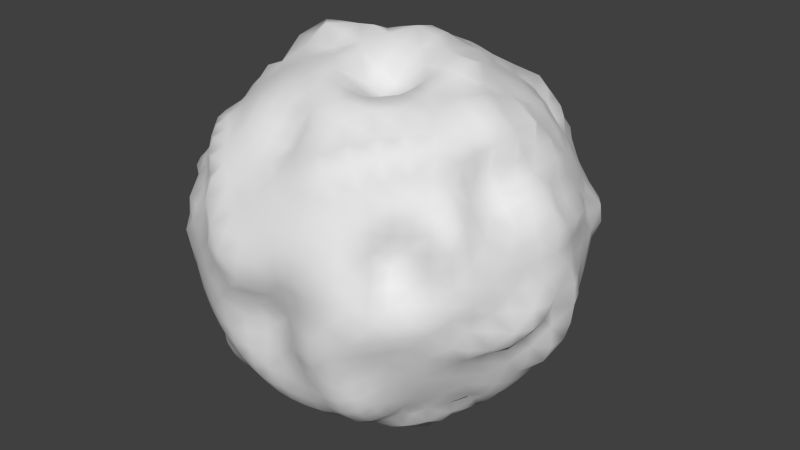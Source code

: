 # Source: Healer.blend  (saved by Blender 2.75.0; exported with 4.5.12 LTS)
import bpy
from mathutils import Matrix  # noqa: F401  (used for matrix-valued properties, if any)

bpy.ops.wm.read_factory_settings(use_empty=True)
scene = bpy.context.scene
scene.name = 'Scene'

# ---- collections
col_collection_1 = bpy.data.collections.new('Collection 1'); scene.collection.children.link(col_collection_1)

# ---- world
world_world = bpy.data.worlds.new('World'); scene.world = world_world
world_world.color = (0.05088, 0.05088, 0.05088)
world_world.use_sun_shadow = False
world_world.sun_shadow_jitter_overblur = 0.0
world_world.cycles.sampling_method = 'MANUAL'
world_world.cycles.sample_map_resolution = 256

# ---- meshes
me_cube_001 = bpy.data.meshes.new('Cube.001')
me_cube_001.from_pydata([(-0.7562, -0.07538, 0.09014), (-0.6969, -0.2245, 0.07387), (-0.7504, -0.2398, 0.2428), (-0.7807, -0.08107, 0.2502), (-0.7485, -0.08008, 0.4093), (-0.7233, -0.2361, 0.3975), (-0.6412, -0.2284, 0.5316), (-0.6909, -0.07968, 0.5698), (-0.7041, -0.3996, 0.07616), (-0.6626, -0.5483, 0.0778), (-0.6412, -0.5316, 0.2284), (-0.7516, -0.4053, 0.2385), (-0.6747, -0.3795, 0.3795), (-0.6136, -0.5125, 0.3699), (-0.5542, -0.4771, 0.4781), (-0.6024, -0.3642, 0.5035), (-0.7948, 0.08281, 0.08335), (-0.8021, 0.08335, 0.2523), (-0.7782, 0.2457, 0.2457), (-0.8038, 0.2525, 0.08335), (-0.7485, 0.4093, 0.08008), (-0.7233, 0.3975, 0.2361), (-0.6412, 0.5316, 0.2284), (-0.6598, 0.5455, 0.07801), (-0.7504, 0.0803, 0.4102), (-0.7036, 0.0852, 0.5854), (-0.6424, 0.2289, 0.5323), (-0.7437, 0.2431, 0.409), (-0.6927, 0.387, 0.3914), (-0.611, 0.3684, 0.51), (-0.5711, 0.4929, 0.4984), (-0.6178, 0.5173, 0.3821), (-0.7451, 0.08727, -0.07689), (-0.7425, 0.2493, -0.07597), (-0.7305, 0.2438, -0.2404), (-0.7318, 0.08939, -0.2472), (-0.7641, 0.08556, -0.4189), (-0.7732, 0.2573, -0.4228), (-0.674, 0.2419, -0.5451), (-0.7257, 0.0918, -0.5893), (-0.744, 0.4089, -0.07957), (-0.6574, 0.543, -0.07754), (-0.649, 0.5403, -0.2339), (-0.7227, 0.398, -0.2364), (-0.7377, 0.4169, -0.4145), (-0.6519, 0.5461, -0.3933), (-0.5583, 0.4802, -0.4788), (-0.6257, 0.3773, -0.516), (-0.8238, -0.09825, -0.02846), (-0.7607, -0.07453, -0.2464), (-0.7587, -0.2391, -0.2473), (-0.6802, -0.222, -0.08179), (-0.721, -0.4032, -0.08153), (-0.7264, -0.3987, -0.2379), (-0.6412, -0.5316, -0.2284), (-0.6626, -0.5483, -0.0778), (-0.7485, -0.07994, -0.4095), (-0.6985, -0.07647, -0.5767), (-0.6443, -0.229, -0.5347), (-0.7358, -0.2405, -0.4027), (-0.7087, -0.3939, -0.3956), (-0.6383, -0.3843, -0.5255), (-0.5887, -0.5021, -0.505), (-0.6067, -0.5058, -0.3668), (-0.08409, 0.7715, 0.08389), (-0.2557, 0.8002, 0.08772), (-0.2762, 0.8751, 0.2763), (-0.1036, 0.8797, 0.2795), (-0.1042, 0.8597, 0.4498), (-0.2445, 0.7669, 0.4022), (-0.189, 0.5583, 0.4629), (-0.07817, 0.6672, 0.5491), (-0.4117, 0.7551, 0.082), (-0.5627, 0.6848, 0.08326), (-0.5529, 0.6752, 0.2452), (-0.4127, 0.7622, 0.2485), (-0.3687, 0.6556, 0.3622), (-0.5343, 0.6527, 0.4079), (-0.4831, 0.5595, 0.4868), (-0.3249, 0.5218, 0.4388), (0.0814, 0.7951, 0.08553), (0.0759, 0.8707, 0.2799), (0.2518, 0.8071, 0.2607), (0.2531, 0.8066, 0.08516), (0.4127, 0.7563, 0.08093), (0.4018, 0.7318, 0.2414), (0.5325, 0.6425, 0.2294), (0.5483, 0.6626, 0.0778), (0.07928, 0.8663, 0.4596), (0.0794, 0.688, 0.5596), (0.2465, 0.6922, 0.5604), (0.2625, 0.8193, 0.4483), (0.4045, 0.7246, 0.4116), (0.3923, 0.6426, 0.5362), (0.4945, 0.5654, 0.4919), (0.5112, 0.618, 0.3743), (0.08409, 0.8119, -0.08599), (0.2573, 0.8329, -0.07968), (0.2527, 0.8103, -0.2549), (0.08204, 0.8453, -0.2606), (0.07536, 0.6991, -0.3804), (0.227, 0.6974, -0.3793), (0.2219, 0.6321, -0.5246), (0.07095, 0.6284, -0.5284), (0.4093, 0.7485, -0.08008), (0.5483, 0.6626, -0.0778), (0.5242, 0.6339, -0.2234), (0.3975, 0.7233, -0.236), (0.378, 0.673, -0.3783), (0.4724, 0.572, -0.3432), (0.4585, 0.5342, -0.463), (0.3435, 0.5719, -0.4786), (-0.0841, 0.8069, -0.08259), (-0.07707, 0.7458, -0.2289), (-0.2436, 0.7609, -0.2357), (-0.2533, 0.808, -0.0846), (-0.4083, 0.7535, -0.07662), (-0.4075, 0.7435, -0.2416), (-0.537, 0.6562, -0.2368), (-0.4976, 0.5966, -0.07179), (-0.07622, 0.6878, -0.3795), (-0.07756, 0.6599, -0.547), (-0.2283, 0.6405, -0.5313), (-0.2295, 0.6841, -0.3796), (-0.3812, 0.6763, -0.3795), (-0.3706, 0.6151, -0.5141), (-0.4741, 0.55, -0.474), (-0.5242, 0.6318, -0.3769), (0.8582, 0.08665, 0.08984), (0.8059, 0.2527, 0.08312), (0.809, 0.2539, 0.254), (0.841, 0.08413, 0.2595), (0.7485, 0.08008, 0.4093), (0.7241, 0.2363, 0.398), (0.6439, 0.2298, 0.5335), (0.6704, 0.07979, 0.5529), (0.7582, 0.4152, 0.08127), (0.7059, 0.5791, 0.08476), (0.6573, 0.5444, 0.2325), (0.7233, 0.3975, 0.2361), (0.6768, 0.3815, 0.3817), (0.6032, 0.5051, 0.3659), (0.5401, 0.4649, 0.4662), (0.6099, 0.3712, 0.5116), (0.8504, -0.08687, 0.08649), (0.8059, -0.08312, 0.2527), (0.778, -0.2457, 0.2456), (0.8028, -0.2501, 0.08493), (0.7393, -0.4017, 0.08548), (0.723, -0.3973, 0.2362), (0.6, -0.5036, 0.2088), (0.6154, -0.5016, 0.07601), (0.738, -0.07988, 0.4043), (0.675, -0.08275, 0.5508), (0.5938, -0.2154, 0.5016), (0.6722, -0.2222, 0.3652), (0.6917, -0.3939, 0.3875), (0.5989, -0.3633, 0.5012), (0.5499, -0.4739, 0.474), (0.6061, -0.5065, 0.3629), (0.8611, -0.08783, -0.08424), (0.8321, -0.2524, -0.08285), (0.7369, -0.2111, -0.2211), (0.7976, -0.07471, -0.2473), (0.7358, -0.06843, -0.4015), (0.6733, -0.1949, -0.3682), (0.5992, -0.194, -0.5068), (0.652, -0.06908, -0.5421), (0.7117, -0.3782, -0.05782), (0.6158, -0.5095, -0.05129), (0.5787, -0.4801, -0.1917), (0.6859, -0.362, -0.2104), (0.6108, -0.3269, -0.342), (0.5374, -0.45, -0.3261), (0.487, -0.4222, -0.437), (0.5427, -0.3151, -0.4684), (0.8903, 0.09257, -0.08628), (0.857, 0.08535, -0.2647), (0.7782, 0.2457, -0.2457), (0.8059, 0.2527, -0.08312), (0.7485, 0.4093, -0.08008), (0.7199, 0.3947, -0.2341), (0.621, 0.5137, -0.2162), (0.6626, 0.5483, -0.0778), (0.7478, 0.08079, -0.4089), (0.6607, 0.07797, -0.5464), (0.6401, 0.2282, -0.5303), (0.7233, 0.2361, -0.3975), (0.6632, 0.3697, -0.3728), (0.6012, 0.3633, -0.5028), (0.5292, 0.4543, -0.4604), (0.5566, 0.4608, -0.3349), (0.07924, -0.7762, 0.08493), (0.2488, -0.7853, 0.08204), (0.2457, -0.778, 0.2457), (0.0824, -0.7978, 0.2516), (0.08004, -0.7474, 0.4088), (0.2361, -0.7233, 0.3975), (0.2433, -0.6808, 0.5662), (0.07876, -0.6643, 0.549), (0.4075, -0.747, 0.08091), (0.4936, -0.6069, 0.06907), (0.4412, -0.5425, 0.1893), (0.3919, -0.7167, 0.2329), (0.376, -0.6705, 0.3773), (0.4633, -0.556, 0.3422), (0.4727, -0.5484, 0.4732), (0.3648, -0.6033, 0.5046), (-0.08339, -0.8502, 0.08247), (-0.08339, -0.8169, 0.2534), (-0.2585, -0.8113, 0.2557), (-0.2529, -0.8068, 0.08317), (-0.4093, -0.7485, 0.08008), (-0.3994, -0.7278, 0.2372), (-0.5507, -0.6679, 0.2376), (-0.5697, -0.6878, 0.08335), (-0.07956, -0.7428, 0.4043), (-0.07266, -0.6333, 0.5187), (-0.2257, -0.6274, 0.5177), (-0.2367, -0.7241, 0.3981), (-0.3868, -0.6874, 0.3885), (-0.3656, -0.6041, 0.5049), (-0.4953, -0.5705, 0.4962), (-0.5034, -0.6023, 0.3642), (-0.08527, -0.7376, -0.07303), (-0.2522, -0.7954, -0.08163), (-0.2454, -0.7657, -0.2435), (-0.08352, -0.7056, -0.2311), (-0.08115, -0.7122, -0.399), (-0.2361, -0.7223, -0.3973), (-0.2284, -0.6412, -0.5316), (-0.07782, -0.6619, -0.548), (-0.4093, -0.7485, -0.08008), (-0.5506, -0.6651, -0.07801), (-0.5316, -0.6412, -0.2284), (-0.3975, -0.7233, -0.2361), (-0.3795, -0.6747, -0.3795), (-0.5034, -0.6023, -0.3642), (-0.5008, -0.5766, -0.5027), (-0.3749, -0.615, -0.5165), (0.07989, -0.7327, -0.07819), (0.08116, -0.7303, -0.2334), (0.2404, -0.7682, -0.2411), (0.2497, -0.7919, -0.08257), (0.398, -0.7392, -0.07346), (0.3702, -0.7016, -0.22), (0.4758, -0.5953, -0.1957), (0.5136, -0.6336, -0.05902), (0.07836, -0.7081, -0.3973), (0.0775, -0.6602, -0.5465), (0.2216, -0.6364, -0.5256), (0.2317, -0.7172, -0.3936), (0.367, -0.6751, -0.3721), (0.3609, -0.6114, -0.5005), (0.4256, -0.5133, -0.4464), (0.4449, -0.5551, -0.3298), (-0.08258, -0.0792, -0.7995), (-0.08216, -0.2424, -0.7746), (-0.2354, -0.2383, -0.7469), (-0.2416, -0.07671, -0.7606), (-0.4058, -0.07834, -0.7241), (-0.4084, -0.2397, -0.7389), (-0.5681, -0.2383, -0.6947), (-0.5788, -0.0793, -0.6902), (-0.07849, -0.3846, -0.6979), (-0.07745, -0.5394, -0.6461), (-0.2285, -0.5316, -0.6412), (-0.2358, -0.3972, -0.722), (-0.3841, -0.3821, -0.6847), (-0.384, -0.5256, -0.6257), (-0.5168, -0.5148, -0.5941), (-0.5137, -0.3717, -0.6133), (-0.08411, 0.08433, -0.8174), (-0.2428, 0.0822, -0.7661), (-0.2418, 0.2427, -0.7618), (-0.08297, 0.2523, -0.8041), (-0.08008, 0.4093, -0.7485), (-0.2296, 0.3857, -0.7019), (-0.2244, 0.5254, -0.6333), (-0.07824, 0.5507, -0.6653), (-0.4007, 0.07953, -0.7191), (-0.5641, 0.08078, -0.6731), (-0.5488, 0.2387, -0.6667), (-0.3937, 0.2352, -0.7109), (-0.3791, 0.3788, -0.6737), (-0.5051, 0.3659, -0.605), (-0.4737, 0.4736, -0.5494), (-0.3665, 0.5086, -0.6054), (0.08534, 0.08555, -0.8327), (0.08312, 0.2527, -0.8059), (0.2542, 0.2553, -0.8037), (0.2529, 0.08339, -0.8069), (0.4063, 0.07976, -0.7449), (0.3977, 0.2362, -0.7239), (0.5173, 0.2254, -0.6241), (0.5159, 0.07269, -0.6238), (0.08142, 0.4147, -0.7576), (0.07626, 0.5964, -0.7246), (0.2322, 0.5396, -0.652), (0.2535, 0.4263, -0.7856), (0.3771, 0.377, -0.6724), (0.3381, 0.4719, -0.5736), (0.4712, 0.471, -0.5473), (0.5034, 0.3642, -0.6023), (0.08514, -0.08021, -0.8066), (0.2504, -0.08054, -0.8144), (0.2416, -0.2455, -0.8013), (0.07795, -0.241, -0.7605), (0.08217, -0.3741, -0.6778), (0.2374, -0.3909, -0.7079), (0.2205, -0.5201, -0.6239), (0.07852, -0.5287, -0.6263), (0.4133, -0.0825, -0.7581), (0.5419, -0.07471, -0.6573), (0.5099, -0.211, -0.6282), (0.3929, -0.2347, -0.7309), (0.3784, -0.3801, -0.6723), (0.4578, -0.3271, -0.5748), (0.4234, -0.4352, -0.5197), (0.3461, -0.4972, -0.5841), (0.07174, -0.06601, 0.7163), (0.07233, -0.2341, 0.7084), (0.2437, -0.2418, 0.7591), (0.2497, -0.07921, 0.7806), (0.4094, -0.08007, 0.7487), (0.4019, -0.2381, 0.7341), (0.5671, -0.2359, 0.6699), (0.6029, -0.0854, 0.7192), (0.0804, -0.4129, 0.7542), (0.07827, -0.5457, 0.6598), (0.2301, -0.534, 0.644), (0.2399, -0.404, 0.742), (0.3831, -0.3822, 0.6815), (0.3943, -0.5343, 0.6451), (0.4805, -0.4788, 0.5575), (0.5396, -0.3817, 0.6395), (0.08521, 0.08589, 0.8326), (0.2607, 0.0794, 0.8417), (0.2553, 0.2595, 0.8141), (0.08672, 0.266, 0.8526), (0.08241, 0.4267, 0.7757), (0.2361, 0.3975, 0.7233), (0.2374, 0.551, 0.6707), (0.07793, 0.5488, 0.6632), (0.4122, 0.08075, 0.7543), (0.5814, 0.08603, 0.7019), (0.5457, 0.2366, 0.6587), (0.3975, 0.2361, 0.7233), (0.3819, 0.3817, 0.6772), (0.5144, 0.374, 0.6148), (0.4644, 0.466, 0.5426), (0.3704, 0.5114, 0.6092), (-0.08634, 0.08608, 0.8576), (-0.08324, 0.2527, 0.8066), (-0.2457, 0.2457, 0.7782), (-0.2609, 0.08564, 0.8689), (-0.4532, 0.09496, 0.8483), (-0.3968, 0.235, 0.722), (-0.5315, 0.2283, 0.641), (-0.5889, 0.09011, 0.7132), (-0.08008, 0.4094, 0.7486), (-0.0768, 0.5459, 0.6604), (-0.2095, 0.4895, 0.6032), (-0.2343, 0.3945, 0.72), (-0.3658, 0.3583, 0.6511), (-0.3371, 0.4519, 0.5529), (-0.4653, 0.4604, 0.5351), (-0.4947, 0.3507, 0.5873), (-0.08634, -0.08414, 0.8266), (-0.2527, -0.08312, 0.8059), (-0.2457, -0.2457, 0.7782), (-0.08382, -0.2511, 0.799), (-0.07996, -0.4089, 0.7481), (-0.236, -0.3974, 0.7231), (-0.2242, -0.5159, 0.6232), (-0.06943, -0.5044, 0.616), (-0.4186, -0.08549, 0.7735), (-0.5619, -0.08113, 0.6795), (-0.5419, -0.2338, 0.6521), (-0.3975, -0.2361, 0.7233), (-0.3795, -0.3795, 0.6747), (-0.5034, -0.3642, 0.6023), (-0.4858, -0.483, 0.5615), (-0.3642, -0.5034, 0.6023), (-0.822, -0.1566, 0.08883), (-0.7147, -0.2314, 0.1549), (-0.7731, -0.1619, 0.2475), (-0.7286, -0.07346, 0.1642), (-0.7389, -0.1591, 0.4046), (-0.6856, -0.2316, 0.4672), (-0.6543, -0.1544, 0.5417), (-0.7202, -0.07889, 0.4879), (-0.707, -0.481, 0.07857), (-0.6543, -0.5417, 0.1544), (-0.694, -0.4708, 0.2337), (-0.7159, -0.3996, 0.1568), (-0.6419, -0.4444, 0.3708), (-0.5775, -0.4879, 0.423), (-0.5808, -0.4255, 0.4911), (-0.6416, -0.3707, 0.4442), (-0.794, 0.08711, 0.1689), (-0.7954, 0.1653, 0.2498), (-0.7955, 0.2498, 0.1653), (-0.8387, 0.1659, 0.07964), (-0.7389, 0.4046, 0.1591), (-0.6856, 0.4672, 0.2316), (-0.6542, 0.5416, 0.1544), (-0.709, 0.4814, 0.07875), (-0.7394, 0.08304, 0.4993), (-0.6566, 0.1549, 0.5438), (-0.7037, 0.2382, 0.4777), (-0.7434, 0.1606, 0.4069), (-0.6646, 0.3811, 0.4604), (-0.5889, 0.4316, 0.4998), (-0.604, 0.5124, 0.4542), (-0.649, 0.4495, 0.3781), (-0.7331, 0.1691, -0.07492), (-0.7225, 0.2466, -0.1572), (-0.727, 0.1661, -0.243), (-0.7265, 0.08906, -0.1608), (-0.7705, 0.17, -0.4205), (-0.742, 0.2557, -0.4932), (-0.6994, 0.1678, -0.5651), (-0.752, 0.09016, -0.5065), (-0.709, 0.4814, -0.07875), (-0.6532, 0.5405, -0.1541), (-0.6901, 0.471, -0.2343), (-0.734, 0.4042, -0.1586), (-0.7, 0.4851, -0.4041), (-0.6144, 0.5172, -0.4445), (-0.5924, 0.4326, -0.4963), (-0.7047, 0.4064, -0.4788), (-0.7437, -0.07066, -0.1601), (-0.7575, -0.1535, -0.2478), (-0.6959, -0.2278, -0.1686), (-0.8186, -0.168, -0.02568), (-0.7284, -0.4023, -0.1595), (-0.6858, -0.4672, -0.2317), (-0.6543, -0.5417, -0.1544), (-0.7082, -0.4813, -0.0788), (-0.7278, -0.07778, -0.4935), (-0.6746, -0.1549, -0.5608), (-0.6906, -0.2335, -0.4695), (-0.7455, -0.1601, -0.4087), (-0.6783, -0.389, -0.4644), (-0.6195, -0.4497, -0.5173), (-0.6004, -0.502, -0.4387), (-0.6622, -0.454, -0.3815), (-0.168, 0.783, 0.08498), (-0.2699, 0.851, 0.1854), (-0.1914, 0.882, 0.2781), (-0.09352, 0.824, 0.1792), (-0.183, 0.8301, 0.4344), (-0.2055, 0.6364, 0.4244), (-0.142, 0.6286, 0.5186), (-0.08976, 0.7628, 0.5012), (-0.4829, 0.7128, 0.07975), (-0.5668, 0.682, 0.1636), (-0.4931, 0.7298, 0.2522), (-0.4133, 0.7628, 0.1662), (-0.4627, 0.6724, 0.3958), (-0.5118, 0.612, 0.4592), (-0.404, 0.539, 0.4578), (-0.3404, 0.581, 0.3975), (0.08003, 0.7808, 0.1703), (0.1669, 0.8369, 0.2694), (0.25, 0.8015, 0.1703), (0.1666, 0.8059, 0.08614), (0.4047, 0.7391, 0.1593), (0.4694, 0.6894, 0.2342), (0.5418, 0.6544, 0.1544), (0.4815, 0.7091, 0.07875), (0.08071, 0.7973, 0.5198), (0.1628, 0.6943, 0.5618), (0.2584, 0.772, 0.5141), (0.174, 0.8483, 0.4567), (0.3962, 0.6891, 0.4764), (0.4512, 0.607, 0.5147), (0.4879, 0.586, 0.4262), (0.4652, 0.6792, 0.3959), (0.17, 0.824, -0.08396), (0.2552, 0.8189, -0.1692), (0.166, 0.7993, -0.2507), (0.08522, 0.8346, -0.1703), (0.1536, 0.7238, -0.3907), (0.2101, 0.6321, -0.4284), (0.1421, 0.6185, -0.5235), (0.07298, 0.6644, -0.4541), (0.4815, 0.7091, -0.07875), (0.5415, 0.6541, -0.1542), (0.4659, 0.6843, -0.2307), (0.4046, 0.7389, -0.1591), (0.4313, 0.6284, -0.3615), (0.4617, 0.5515, -0.4051), (0.4141, 0.5667, -0.4795), (0.3643, 0.6314, -0.4363), (-0.08282, 0.8048, -0.1634), (-0.1594, 0.7373, -0.2259), (-0.2516, 0.8042, -0.1659), (-0.1683, 0.8103, -0.08493), (-0.4199, 0.7812, -0.1602), (-0.4777, 0.7094, -0.2417), (-0.517, 0.6206, -0.1502), (-0.454, 0.6834, -0.0706), (-0.07583, 0.6727, -0.4633), (-0.154, 0.6522, -0.5408), (-0.2295, 0.6729, -0.4615), (-0.1514, 0.6833, -0.3795), (-0.3706, 0.6413, -0.4441), (-0.4231, 0.5777, -0.488), (-0.4928, 0.5836, -0.4259), (-0.4536, 0.6577, -0.3764), (0.8248, 0.1701, 0.08449), (0.7957, 0.2499, 0.1654), (0.8298, 0.1706, 0.2572), (0.8442, 0.08487, 0.174), (0.7389, 0.1591, 0.4046), (0.7061, 0.238, 0.4789), (0.6871, 0.1636, 0.5604), (0.7091, 0.07875, 0.4815), (0.7514, 0.5099, 0.0845), (0.6962, 0.5729, 0.1625), (0.6918, 0.472, 0.2331), (0.7433, 0.4072, 0.1597), (0.6446, 0.4472, 0.3739), (0.5707, 0.4821, 0.4182), (0.5724, 0.4178, 0.4843), (0.6476, 0.3763, 0.4506), (0.8239, -0.08445, 0.1699), (0.7952, -0.1653, 0.2497), (0.795, -0.2494, 0.1656), (0.8234, -0.1692, 0.08502), (0.7362, -0.4023, 0.1607), (0.6825, -0.4665, 0.2298), (0.6024, -0.4945, 0.1415), (0.6926, -0.4668, 0.08415), (0.6995, -0.08012, 0.4741), (0.6076, -0.1416, 0.5122), (0.628, -0.2159, 0.4307), (0.6872, -0.1451, 0.3718), (0.6463, -0.376, 0.4462), (0.5789, -0.4239, 0.4887), (0.5791, -0.4879, 0.4237), (0.6777, -0.475, 0.3869), (0.8693, -0.176, -0.08663), (0.8057, -0.2402, -0.1589), (0.7707, -0.1449, -0.2352), (0.8171, -0.07883, -0.1659), (0.7067, -0.1326, -0.3856), (0.6381, -0.1925, -0.4393), (0.6304, -0.1347, -0.5277), (0.6957, -0.06772, -0.4736), (0.6644, -0.4446, -0.05244), (0.5975, -0.4949, -0.1209), (0.635, -0.4234, -0.2001), (0.7215, -0.3825, -0.1429), (0.5767, -0.3908, -0.3326), (0.5129, -0.4347, -0.3851), (0.5152, -0.3718, -0.4513), (0.5788, -0.319, -0.4073), (0.8814, 0.08991, -0.1766), (0.7977, 0.1655, -0.2502), (0.7955, 0.2498, -0.1653), (0.8594, 0.1749, -0.08436), (0.7388, 0.4045, -0.159), (0.6727, 0.4561, -0.2241), (0.6521, 0.5399, -0.1531), (0.7091, 0.4815, -0.07875), (0.7083, 0.07941, -0.481), (0.6519, 0.1538, -0.5388), (0.6856, 0.2316, -0.4672), (0.7389, 0.1591, -0.4045), (0.6359, 0.3657, -0.4408), (0.5694, 0.4157, -0.4828), (0.5367, 0.4498, -0.3969), (0.6102, 0.4161, -0.3514), (0.1645, -0.783, 0.08305), (0.2482, -0.7864, 0.1647), (0.1644, -0.7885, 0.2491), (0.08213, -0.8035, 0.1689), (0.1592, -0.7392, 0.4048), (0.2345, -0.6964, 0.4758), (0.1622, -0.6847, 0.5658), (0.07938, -0.7129, 0.4842), (0.4642, -0.6917, 0.07736), (0.459, -0.5684, 0.1268), (0.418, -0.6303, 0.208), (0.403, -0.7372, 0.1586), (0.4227, -0.6164, 0.3582), (0.476, -0.5634, 0.416), (0.4228, -0.5772, 0.4877), (0.3702, -0.641, 0.4439), (-0.08533, -0.836, 0.1703), (-0.1694, -0.8134, 0.2538), (-0.2613, -0.8301, 0.1712), (-0.1704, -0.8356, 0.08434), (-0.4066, -0.7438, 0.1603), (-0.4745, -0.6998, 0.2354), (-0.5553, -0.6717, 0.1596), (-0.4815, -0.7091, 0.07875), (-0.077, -0.6963, 0.4697), (-0.1503, -0.6329, 0.5213), (-0.2315, -0.684, 0.4658), (-0.1585, -0.7339, 0.4008), (-0.389, -0.669, 0.4649), (-0.4438, -0.6004, 0.5101), (-0.4893, -0.5791, 0.4246), (-0.4442, -0.6416, 0.3707), (-0.1688, -0.7755, -0.0778), (-0.2492, -0.7771, -0.1625), (-0.1647, -0.7364, -0.2382), (-0.08431, -0.7097, -0.151), (-0.1594, -0.7276, -0.4014), (-0.2316, -0.6856, -0.4672), (-0.1544, -0.6543, -0.5417), (-0.07907, -0.7006, -0.4788), (-0.4815, -0.7091, -0.07875), (-0.5417, -0.6543, -0.1544), (-0.4672, -0.6856, -0.2316), (-0.4046, -0.7389, -0.1591), (-0.4442, -0.6416, -0.3707), (-0.4919, -0.5815, -0.4273), (-0.4435, -0.6001, -0.5118), (-0.372, -0.6432, -0.4458), (0.08179, -0.7307, -0.1544), (0.163, -0.7589, -0.2394), (0.2466, -0.7905, -0.1632), (0.1646, -0.7668, -0.08305), (0.3847, -0.7226, -0.1475), (0.4221, -0.6487, -0.2052), (0.4944, -0.6154, -0.1266), (0.4602, -0.6915, -0.06637), (0.07788, -0.6949, -0.4768), (0.1518, -0.6513, -0.5393), (0.2276, -0.683, -0.4644), (0.1558, -0.715, -0.3963), (0.3686, -0.6536, -0.4437), (0.4032, -0.5716, -0.4774), (0.4334, -0.5346, -0.3912), (0.4096, -0.6209, -0.3503), (-0.08228, -0.1616, -0.7882), (-0.1596, -0.2441, -0.7742), (-0.2391, -0.1568, -0.7551), (-0.1617, -0.07698, -0.7777), (-0.4053, -0.1581, -0.725), (-0.4966, -0.2424, -0.7361), (-0.571, -0.1592, -0.6851), (-0.4919, -0.07975, -0.7119), (-0.07769, -0.4613, -0.6697), (-0.1543, -0.5402, -0.6516), (-0.2316, -0.4671, -0.6855), (-0.1587, -0.3989, -0.7269), (-0.3773, -0.4514, -0.6496), (-0.4581, -0.5241, -0.6164), (-0.5212, -0.4523, -0.6096), (-0.452, -0.3756, -0.6556), (-0.1655, 0.08366, -0.7965), (-0.2439, 0.1617, -0.7703), (-0.1635, 0.2474, -0.7837), (-0.0828, 0.1674, -0.804), (-0.1554, 0.3976, -0.7262), (-0.2237, 0.4534, -0.6636), (-0.1542, 0.5414, -0.654), (-0.07881, 0.4818, -0.7095), (-0.4834, 0.07977, -0.708), (-0.5487, 0.1576, -0.659), (-0.472, 0.2349, -0.6922), (-0.3952, 0.1574, -0.7094), (-0.462, 0.3916, -0.671), (-0.4879, 0.423, -0.5774), (-0.4324, 0.504, -0.5938), (-0.3687, 0.4414, -0.6371), (0.08443, 0.1699, -0.8236), (0.1674, 0.2519, -0.8013), (0.2415, 0.1592, -0.7613), (0.17, 0.08457, -0.8244), (0.4032, 0.1589, -0.7373), (0.4614, 0.2304, -0.6787), (0.5113, 0.149, -0.6179), (0.4582, 0.07549, -0.6812), (0.07978, 0.5162, -0.7587), (0.1585, 0.585, -0.7134), (0.2403, 0.4904, -0.7312), (0.1721, 0.4322, -0.7932), (0.3562, 0.4281, -0.6261), (0.4089, 0.4716, -0.5622), (0.4874, 0.4225, -0.577), (0.4436, 0.37, -0.6409), (0.1693, -0.08335, -0.8533), (0.2458, -0.1666, -0.832), (0.1562, -0.2537, -0.8003), (0.08436, -0.161, -0.7834), (0.1599, -0.3766, -0.6834), (0.2239, -0.4514, -0.6594), (0.1533, -0.5261, -0.6272), (0.08043, -0.45, -0.6475), (0.4786, -0.07763, -0.7068), (0.5277, -0.1437, -0.6453), (0.4639, -0.2267, -0.6913), (0.4024, -0.1601, -0.7477), (0.4079, -0.343, -0.6141), (0.4343, -0.3804, -0.5445), (0.3898, -0.4691, -0.5542), (0.3474, -0.4313, -0.6176), (0.06889, -0.1456, 0.686), (0.1564, -0.2341, 0.7142), (0.2457, -0.1592, 0.7599), (0.1581, -0.06818, 0.7218), (0.4046, -0.1591, 0.7389), (0.4845, -0.2378, 0.7218), (0.5794, -0.1607, 0.6902), (0.5121, -0.08376, 0.7728), (0.07909, -0.4844, 0.7146), (0.1544, -0.5417, 0.6543), (0.2318, -0.4675, 0.6866), (0.1611, -0.4094, 0.7515), (0.3934, -0.4638, 0.6708), (0.4484, -0.5095, 0.6098), (0.512, -0.4382, 0.6042), (0.4743, -0.3879, 0.6742), (0.1766, 0.08238, 0.8575), (0.2533, 0.1694, 0.806), (0.1711, 0.2629, 0.8259), (0.08908, 0.173, 0.8619), (0.1591, 0.4046, 0.7389), (0.2317, 0.4672, 0.6857), (0.1614, 0.5591, 0.6784), (0.08241, 0.5, 0.736), (0.4863, 0.08006, 0.7187), (0.5592, 0.1611, 0.6754), (0.4704, 0.2338, 0.6897), (0.4046, 0.1591, 0.7389), (0.4516, 0.3775, 0.6496), (0.4845, 0.4197, 0.5755), (0.4204, 0.4872, 0.5767), (0.3745, 0.4482, 0.6458), (-0.0891, 0.1718, 0.8685), (-0.1653, 0.2498, 0.7955), (-0.2565, 0.1726, 0.842), (-0.1711, 0.08601, 0.8795), (-0.4088, 0.1611, 0.7473), (-0.4666, 0.2307, 0.6846), (-0.5424, 0.1547, 0.6551), (-0.5263, 0.1009, 0.7689), (-0.07859, 0.4811, 0.7087), (-0.1462, 0.5227, 0.637), (-0.2245, 0.4518, 0.671), (-0.159, 0.4044, 0.7388), (-0.3541, 0.4169, 0.6123), (-0.4067, 0.4603, 0.549), (-0.4772, 0.4065, 0.559), (-0.4308, 0.35, 0.6185), (-0.1699, -0.08445, 0.8239), (-0.2498, -0.1653, 0.7955), (-0.1653, -0.2498, 0.7955), (-0.08584, -0.1676, 0.8114), (-0.1589, -0.4037, 0.7379), (-0.2297, -0.4591, 0.6762), (-0.1477, -0.51, 0.6199), (-0.07549, -0.4659, 0.6926), (-0.5015, -0.08595, 0.7403), (-0.5645, -0.1643, 0.6815), (-0.4672, -0.2316, 0.6856), (-0.4046, -0.1591, 0.7389), (-0.4442, -0.3707, 0.6416), (-0.4896, -0.4243, 0.5791), (-0.423, -0.4879, 0.5775), (-0.3707, -0.4442, 0.6416), (-0.8384, -0.02434, 0.09548), (-0.7921, 0.001176, 0.252), (-0.7531, 0.0001117, 0.4118), (-0.6982, -0.003168, 0.5776), (-0.7803, -0.08157, 0.3327), (-0.7526, -0.2407, 0.3233), (-0.6739, -0.3061, 0.07101), (-0.7355, -0.3192, 0.2388), (-0.7093, -0.3917, 0.3112), (-0.6482, -0.5364, 0.3101), (-0.7018, -0.3099, 0.3889), (-0.6237, -0.2988, 0.5186), (-0.7824, 0.08943, 0.002138), (-0.7823, 0.2519, 0.003071), (-0.7507, 0.411, 0.0001167), (-0.6571, 0.5424, 0.0003894), (-0.7802, 0.3327, 0.08167), (-0.7541, 0.3234, 0.241), (-0.7807, 0.0816, 0.3327), (-0.7612, 0.2433, 0.3272), (-0.7339, 0.322, 0.4084), (-0.6322, 0.3026, 0.5245), (-0.7029, 0.3894, 0.3105), (-0.6239, 0.5188, 0.299), (-0.7648, 0.007924, -0.06443), (-0.7687, 0.003988, -0.2443), (-0.7604, 0.003565, -0.4167), (-0.7141, 0.006205, -0.5842), (-0.7655, 0.0832, -0.3317), (-0.7555, 0.2441, -0.3267), (-0.7488, 0.3304, -0.07796), (-0.7382, 0.3225, -0.2392), (-0.7292, 0.4065, -0.3254), (-0.6614, 0.5544, -0.3217), (-0.7642, 0.3412, -0.4222), (-0.6472, 0.3118, -0.5287), (-0.6999, -0.06448, 0.01238), (-0.6929, -0.2231, 0.0002536), (-0.7275, -0.3978, -0.002332), (-0.6655, -0.5507, 0.0), (-0.6803, -0.3102, -0.08652), (-0.7498, -0.3237, -0.2457), (-0.7645, -0.07844, -0.3305), (-0.7759, -0.2449, -0.3286), (-0.7318, -0.3216, -0.4021), (-0.6369, -0.3054, -0.5259), (-0.7203, -0.3957, -0.3176), (-0.6237, -0.5186, -0.2988), (-0.002866, 0.7814, 0.08506), (-0.01926, 0.8992, 0.2882), (-0.01543, 0.8708, 0.4575), (-0.0009728, 0.6793, 0.5563), (-0.1118, 0.9091, 0.3784), (-0.271, 0.8542, 0.3538), (-0.3384, 0.7954, 0.0866), (-0.3453, 0.8217, 0.2613), (-0.3998, 0.7305, 0.3183), (-0.5481, 0.6732, 0.3302), (-0.3007, 0.6937, 0.3711), (-0.2529, 0.5281, 0.4406), (0.0829, 0.8044, 0.0001067), (0.2541, 0.8027, 0.0003371), (0.4118, 0.7534, 0.0001849), (0.5507, 0.6655, 0.0), (0.3417, 0.8096, 0.08518), (0.3298, 0.7718, 0.2508), (0.07605, 0.8955, 0.3802), (0.256, 0.8196, 0.3543), (0.3355, 0.766, 0.4256), (0.3268, 0.6745, 0.5571), (0.4074, 0.7395, 0.3335), (0.5247, 0.633, 0.3056), (-0.0003147, 0.8114, -0.08444), (0.001644, 0.7923, -0.2467), (-0.00429, 0.7226, -0.3953), (-0.0008616, 0.6553, -0.5448), (0.07969, 0.8015, -0.338), (0.2453, 0.7768, -0.3328), (0.3329, 0.7812, -0.08154), (0.3234, 0.7541, -0.241), (0.3884, 0.7013, -0.3095), (0.4934, 0.5989, -0.2817), (0.3068, 0.6951, -0.384), (0.2743, 0.587, -0.4905), (-0.08219, 0.7715, -0.002782), (-0.2511, 0.7898, -0.0008944), (-0.4085, 0.7487, 0.0005063), (-0.5504, 0.6683, 0.004279), (-0.3337, 0.7857, -0.08242), (-0.3335, 0.7947, -0.2507), (-0.07386, 0.7018, -0.2983), (-0.2343, 0.7099, -0.3031), (-0.307, 0.6856, -0.3812), (-0.2997, 0.6257, -0.52), (-0.3994, 0.7192, -0.3147), (-0.5408, 0.6604, -0.3138), (0.8534, -0.0003696, 0.08782), (0.8521, -0.002249, 0.2657), (0.7721, -0.008149, 0.4261), (0.6672, -0.0004139, 0.5516), (0.7808, 0.08159, 0.3328), (0.7541, 0.241, 0.3234), (0.7808, 0.3327, 0.0816), (0.7582, 0.3248, 0.2421), (0.7019, 0.3891, 0.31), (0.6257, 0.5207, 0.3005), (0.7023, 0.3103, 0.3895), (0.6288, 0.3036, 0.5239), (0.8927, -0.09242, 0.002007), (0.8027, -0.247, 0.004908), (0.7295, -0.3928, 0.01304), (0.6264, -0.5159, 0.01349), (0.7746, -0.3277, 0.0852), (0.754, -0.3234, 0.241), (0.7792, -0.08113, 0.3317), (0.7398, -0.2371, 0.3144), (0.6772, -0.3031, 0.3734), (0.5988, -0.2918, 0.5028), (0.7062, -0.3932, 0.3116), (0.605, -0.5096, 0.2834), (0.8401, 0.0006137, -0.08551), (0.8513, 0.001923, -0.2655), (0.7513, 0.003412, -0.41), (0.6619, 0.002855, -0.5486), (0.7816, -0.07272, -0.3305), (0.7054, -0.2009, -0.2949), (0.7645, -0.3143, -0.06864), (0.712, -0.2852, -0.2138), (0.6383, -0.3367, -0.2726), (0.5589, -0.4653, -0.2608), (0.6421, -0.2608, -0.3539), (0.5702, -0.2548, -0.4872), (0.8867, 0.09145, 0.003966), (0.8095, 0.2538, 4.734e-06), (0.753, 0.4119, 0.0001464), (0.6718, 0.5551, 0.0007104), (0.7808, 0.3327, -0.0816), (0.754, 0.3234, -0.241), (0.8036, 0.08128, -0.3402), (0.7541, 0.241, -0.3234), (0.7009, 0.3091, -0.3885), (0.6237, 0.2988, -0.5186), (0.6917, 0.3804, -0.304), (0.5829, 0.481, -0.273), (-0.002682, -0.8051, 0.08626), (-0.000206, -0.8074, 0.2531), (-3.933e-05, -0.7491, 0.4088), (0.002994, -0.6479, 0.5327), (0.08122, -0.7774, 0.332), (0.241, -0.7541, 0.3234), (0.332, -0.7777, 0.08166), (0.3234, -0.7541, 0.241), (0.3817, -0.6932, 0.3055), (0.4491, -0.5455, 0.2648), (0.3098, -0.7018, 0.3889), (0.3092, -0.6434, 0.5384), (-0.08641, -0.7902, 0.004193), (-0.2537, -0.8079, 0.0002062), (-0.4111, -0.7517, 0.0), (-0.5607, -0.6771, 0.001064), (-0.3327, -0.7808, 0.0816), (-0.3291, -0.7677, 0.2466), (-0.08177, -0.7803, 0.3312), (-0.2442, -0.7619, 0.3272), (-0.3239, -0.7315, 0.4078), (-0.2986, -0.6226, 0.5174), (-0.389, -0.7019, 0.3099), (-0.5201, -0.6256, 0.2995), (-0.002636, -0.7193, -0.07292), (-0.001508, -0.7111, -0.231), (-0.001565, -0.7036, -0.3974), (-5.938e-05, -0.6634, -0.5494), (-0.083, -0.7105, -0.3146), (-0.241, -0.7497, -0.3225), (-0.3327, -0.7805, -0.08157), (-0.3234, -0.7538, -0.2409), (-0.3889, -0.7018, -0.3099), (-0.5186, -0.6237, -0.2988), (-0.3099, -0.7018, -0.3889), (-0.3007, -0.6262, -0.5211), (0.07839, -0.7494, 0.001458), (0.2495, -0.78, -0.0006395), (0.4059, -0.7475, 0.003028), (0.5161, -0.633, 0.006284), (0.3279, -0.7762, -0.07881), (0.3108, -0.7442, -0.2335), (0.07953, -0.7149, -0.3147), (0.2351, -0.7427, -0.3178), (0.3108, -0.7115, -0.3894), (0.3007, -0.6333, -0.5172), (0.3656, -0.6883, -0.296), (0.4593, -0.5751, -0.264), (-0.08577, 0.0003144, -0.8356), (-0.2419, 0.002652, -0.7627), (-0.4047, 0.0005923, -0.724), (-0.576, 0.002446, -0.6931), (-0.3218, -0.07676, -0.7397), (-0.317, -0.2358, -0.7315), (-0.08023, -0.3149, -0.7414), (-0.2361, -0.3198, -0.739), (-0.3105, -0.3893, -0.7029), (-0.3023, -0.5229, -0.6281), (-0.3992, -0.3147, -0.7214), (-0.536, -0.305, -0.6531), (0.000337, 0.08533, -0.8139), (0.0, 0.2538, -0.8094), (-2.295e-06, 0.4112, -0.7518), (-0.002699, 0.5727, -0.6921), (-0.0816, 0.3327, -0.7808), (-0.241, 0.3234, -0.7541), (-0.3211, 0.08069, -0.7404), (-0.3213, 0.2397, -0.7476), (-0.3889, 0.3099, -0.7018), (-0.5311, 0.3076, -0.6417), (-0.308, 0.3861, -0.6982), (-0.2919, 0.5081, -0.6102), (0.08553, 0.001449, -0.8263), (0.2538, -1.317e-05, -0.8098), (0.4098, -0.0001589, -0.7503), (0.5326, -0.001394, -0.6442), (0.3328, 0.08167, -0.7811), (0.3309, 0.2485, -0.7782), (0.08161, 0.3328, -0.7808), (0.2585, 0.3459, -0.8111), (0.3167, 0.3996, -0.7281), (0.2753, 0.4888, -0.5961), (0.3894, 0.3104, -0.7033), (0.5169, 0.2984, -0.6216), (-0.0002804, -0.07927, -0.7983), (0.0009703, -0.2339, -0.7482), (0.002107, -0.3764, -0.6816), (0.000728, -0.5328, -0.6321), (0.07766, -0.3128, -0.7321), (0.2383, -0.3186, -0.7554), (0.3403, -0.08626, -0.7982), (0.3229, -0.2455, -0.7816), (0.3864, -0.3077, -0.7056), (0.486, -0.2719, -0.6047), (0.3144, -0.3913, -0.7009), (0.2929, -0.5189, -0.6123), (0.0796, 0.007688, 0.7859), (0.2541, 0.0005045, 0.8074), (0.4159, 0.0008491, 0.7616), (0.5703, 0.0004149, 0.6844), (0.3327, -0.08155, 0.7805), (0.3234, -0.2409, 0.7539), (0.07858, -0.3258, 0.7509), (0.241, -0.3231, 0.7519), (0.3151, -0.3952, 0.7216), (0.3195, -0.5436, 0.6556), (0.3995, -0.3166, 0.7299), (0.5567, -0.3115, 0.6586), (-0.000111, 0.08591, 0.8376), (-0.001285, 0.2659, 0.8678), (0.000688, 0.4161, 0.7595), (0.0, 0.5507, 0.6655), (0.08232, 0.3373, 0.7887), (0.2411, 0.3236, 0.7545), (0.3531, 0.08274, 0.8311), (0.325, 0.243, 0.7591), (0.3896, 0.3104, 0.7024), (0.5324, 0.3101, 0.6399), (0.3101, 0.3891, 0.702), (0.303, 0.5246, 0.6302), (-0.08592, 0.0001759, 0.837), (-0.2561, -0.006755, 0.8505), (-0.433, -0.009628, 0.8101), (-0.559, 0.0001143, 0.6776), (-0.3551, 0.0916, 0.8597), (-0.3235, 0.2409, 0.7544), (-0.08201, 0.3359, 0.7891), (-0.2407, 0.3231, 0.7537), (-0.3, 0.3735, 0.6847), (-0.2707, 0.4605, 0.5704), (-0.3811, 0.2978, 0.6883), (-0.5159, 0.2947, 0.6191), (-0.009216, -0.07318, 0.759), (-0.006157, -0.2421, 0.7522), (-0.0003794, -0.4132, 0.7541), (0.004699, -0.5258, 0.6392), (-0.08173, -0.3324, 0.7794), (-0.241, -0.3234, 0.7541), (-0.3372, -0.08988, 0.8014), (-0.3234, -0.241, 0.7541), (-0.3889, -0.3099, 0.7018), (-0.5191, -0.299, 0.6242), (-0.3099, -0.3889, 0.7018), (-0.2979, -0.5147, 0.6193), (-0.5479, -0.5431, -0.4966), (-0.5565, -0.5564, -0.3616), (-0.5898, -0.5898, -0.2271), (-0.6238, -0.6255, -0.07886), (-0.6129, -0.6137, 0.07824), (-0.591, -0.5914, 0.2277), (-0.5665, -0.5658, 0.3672), (-0.5237, -0.5224, 0.4749), (-0.5428, -0.4871, 0.5421), (-0.5576, -0.3624, 0.5576), (-0.5992, -0.2321, 0.5997), (-0.6415, -0.08177, 0.6428), (-0.6498, 0.088, 0.6536), (-0.5898, 0.2271, 0.5898), (-0.5549, 0.3591, 0.5537), (-0.5193, 0.4684, 0.5184), (-0.5384, 0.5401, 0.4956), (-0.5807, 0.5881, 0.3956), (-0.5918, 0.5927, 0.2284), (-0.6182, 0.617, 0.07972), (-0.5757, 0.5699, -0.0749), (-0.5991, 0.6052, -0.2349), (-0.5911, 0.594, -0.3826), (-0.5193, 0.519, -0.4691), (-0.5165, 0.4675, -0.5164), (-0.5567, 0.3617, -0.5565), (-0.5831, 0.2254, -0.5843), (-0.654, 0.08608, -0.6403), (-0.6716, -0.07802, -0.6667), (-0.6146, -0.2318, -0.6209), (-0.5782, -0.3758, -0.5722), (-0.5607, -0.5048, -0.5574), (-0.4639, 0.509, 0.5099), (-0.3252, 0.4817, 0.4924), (-0.1955, 0.5217, 0.5308), (-0.0759, 0.6054, 0.6057), (0.07758, 0.6103, 0.6096), (0.2348, 0.6063, 0.6057), (0.3867, 0.5881, 0.5859), (0.4666, 0.5159, 0.5167), (0.5215, 0.5183, 0.4723), (0.5569, 0.5597, 0.3634), (0.5956, 0.5947, 0.2289), (0.6148, 0.6134, 0.07864), (0.609, 0.609, -0.07742), (0.5727, 0.5739, -0.2162), (0.5107, 0.5134, -0.3319), (0.4926, 0.4931, -0.4513), (0.461, 0.5095, -0.5112), (0.331, 0.5169, -0.522), (0.2356, 0.6073, -0.6064), (0.07532, 0.6193, -0.6282), (-0.07756, 0.6098, -0.6099), (-0.2258, 0.5879, -0.5873), (-0.3715, 0.5769, -0.5735), (-0.4672, 0.5161, -0.516), (0.505, 0.4573, 0.5073), (0.5637, 0.3681, 0.5645), (0.5971, 0.2312, 0.5987), (0.6545, 0.08648, 0.65), (0.6674, -0.08647, 0.6513), (0.6092, -0.2299, 0.6064), (0.5629, -0.3642, 0.5629), (0.5164, -0.4674, 0.5164), (0.5152, -0.515, 0.4666), (0.5165, -0.5108, 0.3402), (0.513, -0.5174, 0.1944), (0.5481, -0.5503, 0.07108), (0.5644, -0.5716, -0.05371), (0.529, -0.5398, -0.1914), (0.4921, -0.5035, -0.3238), (0.4552, -0.4663, -0.4316), (0.4572, -0.4189, -0.4816), (0.5027, -0.3173, -0.5248), (0.5278, -0.1831, -0.5487), (0.6013, -0.07156, -0.6041), (0.5877, 0.07405, -0.5836), (0.5803, 0.2249, -0.5784), (0.5563, 0.3615, -0.5563), (0.511, 0.4621, -0.5127), (0.4674, -0.5164, 0.5165), (0.3791, -0.5777, 0.5836), (0.2427, -0.6203, 0.62), (0.07818, -0.6045, 0.6044), (-0.0685, -0.5615, 0.5589), (-0.2231, -0.5732, 0.5723), (-0.3615, -0.5563, 0.5563), (-0.4908, -0.5366, 0.5405), (-0.508, -0.5565, -0.5596), (-0.3811, -0.5787, -0.5798), (-0.2272, -0.59, -0.59), (-0.07737, -0.6071, -0.6056), (0.07745, -0.6025, -0.5976), (0.2179, -0.581, -0.5784), (0.3558, -0.5618, -0.5503), (0.4222, -0.483, -0.4907), (-0.7552, -0.1561, 0.153), (-0.7001, -0.1563, 0.4758), (-0.6995, -0.4756, 0.1563), (-0.6122, -0.4324, 0.4324), (-0.8107, 0.1683, 0.1681), (-0.7001, 0.4758, 0.1563), (-0.702, 0.1569, 0.4768), (-0.6297, 0.4453, 0.4503), (-0.7124, 0.1679, -0.1578), (-0.7524, 0.1736, -0.5017), (-0.7001, 0.4758, -0.1563), (-0.6634, 0.4664, -0.4616), (-0.7315, -0.1477, -0.1673), (-0.7, -0.4757, -0.1563), (-0.7144, -0.1573, -0.4856), (-0.6501, -0.4532, -0.4552), (-0.1836, 0.8441, 0.1852), (-0.1579, 0.7176, 0.4761), (-0.4856, 0.717, 0.1629), (-0.4279, 0.5997, 0.4268), (0.1659, 0.8075, 0.1735), (0.4758, 0.7002, 0.1564), (0.172, 0.7917, 0.5204), (0.4457, 0.6438, 0.451), (0.1715, 0.8487, -0.1664), (0.1424, 0.6519, -0.439), (0.4758, 0.7001, -0.1563), (0.4217, 0.6009, -0.4246), (-0.1674, 0.7997, -0.1628), (-0.4608, 0.6881, -0.1555), (-0.1528, 0.677, -0.4655), (-0.4329, 0.6129, -0.4327), (0.8147, 0.1682, 0.1683), (0.7182, 0.162, 0.4861), (0.744, 0.5065, 0.1636), (0.6144, 0.4345, 0.4356), (0.8132, -0.168, 0.168), (0.6882, -0.464, 0.156), (0.6422, -0.1406, 0.4391), (0.6316, -0.4466, 0.4425), (0.8103, -0.1584, -0.1609), (0.6704, -0.1319, -0.4583), (0.6586, -0.4388, -0.1296), (0.5477, -0.3794, -0.3946), (0.8263, 0.1694, -0.1689), (0.6987, 0.4746, -0.1556), (0.7001, 0.1564, -0.4757), (0.5878, 0.4106, -0.4174), (0.1653, -0.7946, 0.1665), (0.16, -0.7187, 0.4898), (0.4427, -0.6643, 0.1445), (0.4274, -0.6062, 0.4294), (-0.1759, -0.856, 0.1733), (-0.4845, -0.717, 0.1608), (-0.1547, -0.6895, 0.4666), (-0.4493, -0.6331, 0.4505), (-0.1668, -0.7488, -0.1573), (-0.1564, -0.6984, -0.4752), (-0.4758, -0.7001, -0.1563), (-0.4354, -0.6156, -0.436), (0.1662, -0.7837, -0.1629), (0.441, -0.6715, -0.1359), (0.1534, -0.6916, -0.4721), (0.4083, -0.6028, -0.419), (-0.1609, -0.1596, -0.7756), (-0.4905, -0.1601, -0.7114), (-0.1561, -0.4716, -0.6919), (-0.454, -0.4539, -0.6356), (-0.1647, 0.1644, -0.7908), (-0.154, 0.4713, -0.6924), (-0.4745, 0.1572, -0.6916), (-0.4457, 0.4528, -0.6357), (0.1659, 0.166, -0.8032), (0.4546, 0.1527, -0.6747), (0.1655, 0.5143, -0.7645), (0.4261, 0.4256, -0.6054), (0.1494, -0.1785, -0.8523), (0.1566, -0.4505, -0.6528), (0.4682, -0.1522, -0.6982), (0.3927, -0.4054, -0.5818), (0.1539, -0.1462, 0.6884), (0.5025, -0.165, 0.7554), (0.157, -0.4774, 0.7042), (0.4668, -0.4576, 0.6527), (0.1705, 0.1675, 0.8286), (0.1602, 0.4894, 0.7181), (0.4767, 0.1568, 0.7012), (0.4357, 0.4357, 0.6164), (-0.1713, 0.1716, 0.8449), (-0.4803, 0.159, 0.706), (-0.1543, 0.471, 0.6957), (-0.4181, 0.4101, 0.5874), (-0.168, -0.168, 0.8132), (-0.1528, -0.4587, 0.6816), (-0.483, -0.1597, 0.7096), (-0.4324, -0.4324, 0.6122), (-0.7454, 0.006888, 0.1673), (-0.7468, 0.001254, 0.5027), (-0.7704, -0.1622, 0.3289), (-0.6949, -0.3126, 0.1549), (-0.6968, -0.4725, 0.3137), (-0.666, -0.3035, 0.4564), (-0.824, 0.1653, -0.005203), (-0.712, 0.4834, 7.02e-06), (-0.7707, 0.3289, 0.1622), (-0.7716, 0.1625, 0.3294), (-0.6976, 0.316, 0.4763), (-0.6661, 0.4565, 0.3035), (-0.8025, -0.0007591, -0.1534), (-0.7397, 0.005195, -0.5003), (-0.7613, 0.1633, -0.3289), (-0.7342, 0.3265, -0.1581), (-0.7045, 0.4859, -0.3257), (-0.7296, 0.3353, -0.4885), (-0.8496, -0.1799, 0.04924), (-0.7101, -0.4831, -0.0001549), (-0.7127, -0.3163, -0.1646), (-0.7689, -0.1606, -0.3294), (-0.6907, -0.3145, -0.4687), (-0.6697, -0.4579, -0.3051), (-0.007907, 0.8172, 0.1784), (-0.00827, 0.7874, 0.5133), (-0.1967, 0.8936, 0.3699), (-0.3451, 0.8187, 0.1767), (-0.4864, 0.7177, 0.3332), (-0.2681, 0.5951, 0.4), (0.1677, 0.8047, 6.574e-05), (0.4836, 0.7122, -4.075e-10), (0.329, 0.7703, 0.1626), (0.1707, 0.8585, 0.3664), (0.3317, 0.7289, 0.4958), (0.469, 0.6874, 0.318), (0.000209, 0.8245, -0.1698), (-0.001368, 0.6613, -0.455), (0.1655, 0.7997, -0.3418), (0.3289, 0.7707, -0.1622), (0.449, 0.6584, -0.2982), (0.2846, 0.6286, -0.4285), (-0.1655, 0.7817, -0.002618), (-0.4858, 0.7264, 0.004269), (-0.3346, 0.7922, -0.1653), (-0.1517, 0.6857, -0.2928), (-0.3028, 0.6624, -0.4547), (-0.477, 0.7039, -0.3164), (0.8448, -9.14e-05, 0.1744), (0.7179, -0.003205, 0.4873), (0.7707, 0.1622, 0.3289), (0.7707, 0.3289, 0.1622), (0.6667, 0.4571, 0.3042), (0.6685, 0.3058, 0.459), (0.8612, -0.1745, 0.0004189), (0.6845, -0.4605, 0.01525), (0.7692, -0.3278, 0.1631), (0.755, -0.1581, 0.319), (0.6276, -0.2929, 0.4321), (0.6887, -0.4817, 0.3103), (0.8411, 0.00272, -0.1719), (0.7075, 0.003814, -0.4809), (0.7403, -0.1371, -0.3111), (0.7692, -0.314, -0.152), (0.6014, -0.4033, -0.2655), (0.6081, -0.2558, -0.4224), (0.8495, 0.1743, 0.000723), (0.7233, 0.4908, 0.00121), (0.7707, 0.3289, -0.1622), (0.7707, 0.1622, -0.329), (0.6658, 0.3033, -0.4563), (0.6391, 0.4328, -0.2873), (-0.0004186, -0.8237, 0.1706), (0.0004066, -0.7096, 0.481), (0.1618, -0.7674, 0.328), (0.3289, -0.7703, 0.1622), (0.4165, -0.6201, 0.282), (0.3035, -0.6662, 0.4566), (-0.1704, -0.8136, 0.001613), (-0.4836, -0.7122, -4.075e-10), (-0.329, -0.7708, 0.1623), (-0.163, -0.7724, 0.329), (-0.3075, -0.6732, 0.4617), (-0.4564, -0.666, 0.3035), (-0.001388, -0.6983, -0.1494), (-0.0006301, -0.6966, -0.4786), (-0.1625, -0.7395, -0.3214), (-0.3289, -0.77, -0.1622), (-0.4564, -0.666, -0.3035), (-0.3036, -0.6662, -0.4566), (0.1638, -0.7624, -0.0004886), (0.4697, -0.6999, 0.005319), (0.3199, -0.7632, -0.1569), (0.159, -0.7325, -0.3172), (0.3099, -0.6815, -0.4603), (0.4115, -0.632, -0.277), (-0.1648, 0.0027, -0.7962), (-0.4905, 0.0001027, -0.7118), (-0.3194, -0.1555, -0.739), (-0.1605, -0.3238, -0.7571), (-0.3039, -0.457, -0.6666), (-0.4762, -0.3121, -0.7036), (0.0005409, 0.1689, -0.81), (-0.001099, 0.4927, -0.7236), (-0.1622, 0.3289, -0.7707), (-0.3195, 0.1598, -0.7388), (-0.4719, 0.3164, -0.6894), (-0.297, 0.4466, -0.6534), (0.1707, 0.0001823, -0.8282), (0.4715, -0.001087, -0.6978), (0.3299, 0.1633, -0.7739), (0.1695, 0.3393, -0.7949), (0.2912, 0.4439, -0.6573), (0.4561, 0.3034, -0.6657), (-2.438e-05, -0.1613, -0.7856), (0.001705, -0.4524, -0.6509), (0.1579, -0.3257, -0.7567), (0.3458, -0.1731, -0.8117), (0.4476, -0.2935, -0.6629), (0.2927, -0.4551, -0.6527), (0.1663, 0.005347, 0.7908), (0.5025, 0.00259, 0.7523), (0.3289, -0.1622, 0.7702), (0.1601, -0.3239, 0.7491), (0.3057, -0.4588, 0.6692), (0.4722, -0.3101, 0.6876), (-0.004264, 0.1757, 0.8884), (1.93e-06, 0.4836, 0.7122), (0.1635, 0.3323, 0.7783), (0.3391, 0.1716, 0.7986), (0.4641, 0.3101, 0.675), (0.3044, 0.4574, 0.667), (-0.1707, -1.926e-05, 0.8277), (-0.5229, -0.006657, 0.7862), (-0.3481, 0.1749, 0.8283), (-0.1622, 0.3289, 0.7707), (-0.2872, 0.4271, 0.636), (-0.4492, 0.2923, 0.6536), (-0.01153, -0.1525, 0.7252), (0.0004098, -0.4829, 0.7126), (-0.1622, -0.3289, 0.7707), (-0.3289, -0.1622, 0.7707), (-0.4564, -0.3035, 0.666), (-0.3034, -0.4561, 0.6656), (-0.5444, -0.5425, -0.4256), (-0.6017, -0.6017, -0.1536), (-0.6016, -0.6016, 0.1536), (-0.5364, -0.5364, 0.4189), (-0.5547, -0.4323, 0.5541), (-0.6038, -0.1546, 0.6039), (-0.6021, 0.1537, 0.6022), (-0.5349, 0.4157, 0.5331), (-0.567, 0.5726, 0.4602), (-0.6074, 0.6065, 0.1553), (-0.5858, 0.5825, -0.1513), (-0.5555, 0.5552, -0.4301), (-0.5367, 0.4191, -0.5366), (-0.6108, 0.156, -0.6063), (-0.6511, -0.1586, -0.6547), (-0.576, -0.4487, -0.5692), (-0.4004, 0.5008, 0.505), (-0.1398, 0.5705, 0.5738), (0.1549, 0.6061, 0.6039), (0.4238, 0.5454, 0.543), (0.532, 0.5339, 0.4163), (0.6158, 0.6128, 0.1571), (0.6003, 0.6004, -0.1528), (0.4962, 0.4983, -0.3926), (0.4048, 0.519, -0.521), (0.1577, 0.6237, -0.6311), (-0.1535, 0.6015, -0.6015), (-0.4247, 0.5473, -0.5467), (0.5296, 0.412, 0.5312), (0.6199, 0.1594, 0.6205), (0.6288, -0.1572, 0.6236), (0.5376, -0.4196, 0.5377), (0.5262, -0.5244, 0.413), (0.5283, -0.5345, 0.1325), (0.5472, -0.5568, -0.1217), (0.4729, -0.4842, -0.3817), (0.4783, -0.3712, -0.5022), (0.5671, -0.1293, -0.5782), (0.5812, 0.1495, -0.5772), (0.5354, 0.418, -0.5358), (0.4217, -0.5391, 0.5403), (0.1551, -0.6056, 0.605), (-0.1473, -0.5716, 0.5708), (-0.4235, -0.5408, 0.5412), (-0.4516, -0.571, -0.5733), (-0.1536, -0.6013, -0.6012), (0.1512, -0.5953, -0.5924), (0.3969, -0.5277, -0.523), (-0.7851, 5.322e-05, 0.01886), (-0.7838, 2.041e-05, 0.3342), (-0.7733, 0.3333, 0.001232), (-0.7682, 0.002833, -0.3311), (-0.6832, -0.3018, -0.008522), (-0.73, -0.3166, 0.3167), (-0.738, 0.3193, 0.3207), (-0.7454, 0.3252, -0.3252), (-0.7499, -0.3236, -0.3249), (-0.0008496, 0.7948, 1.494e-05), (-0.02001, 0.9092, 0.3818), (0.3458, 0.821, 0.004084), (0.003085, 0.7321, -0.3088), (-0.3345, 0.7837, 0.000324), (-0.3341, 0.7892, 0.3313), (0.335, 0.7809, 0.3428), (0.3169, 0.7311, -0.3169), (-0.3155, 0.7176, -0.309), (0.863, -0.001666, 0.001646), (0.8162, -0.005582, 0.3509), (0.7685, -0.3214, 0.00918), (0.8187, -5.36e-05, -0.346), (0.7842, 0.3342, 4.657e-10), (0.7311, 0.3169, 0.3169), (0.7271, -0.3158, 0.3144), (0.6722, -0.2684, -0.2823), (0.7304, 0.3163, -0.3165), (-0.004182, -0.7595, 0.004151), (-0.0001879, -0.7821, 0.3331), (-0.3342, -0.7842, 4.657e-10), (-0.001887, -0.7079, -0.3139), (0.3321, -0.7798, 0.0009141), (0.3168, -0.731, 0.3168), (-0.3307, -0.7636, 0.3334), (-0.3169, -0.731, -0.3169), (0.3088, -0.7289, -0.3119), (-0.000731, 0.003128, -0.8061), (-0.3217, 0.001763, -0.7393), (-4.657e-10, 0.3342, -0.7842), (0.3345, -0.0001728, -0.7849), (0.001873, -0.3051, -0.7203), (-0.3158, -0.3155, -0.7245), (-0.3169, 0.3169, -0.7311), (0.3283, 0.3307, -0.7675), (0.3141, -0.3159, -0.7374), (-0.002542, 0.003138, 0.8204), (0.3418, -0.0004036, 0.8017), (-0.0002845, 0.3491, 0.8191), (-0.3482, -0.02197, 0.8761), (-0.001391, -0.3308, 0.7701), (0.3221, -0.3217, 0.7478), (0.3169, 0.3169, 0.7311), (-0.3136, 0.3118, 0.7254), (-0.3169, -0.3169, 0.7311), (-0.5746, -0.5746, -0.2969), (-0.6292, -0.6322, 0.0007602), (-0.5837, -0.5831, 0.302), (-0.5751, -0.2972, 0.5752), (-0.624, -0.001612, 0.6243), (-0.5744, 0.2965, 0.5743), (-0.5786, 0.5811, 0.3017), (-0.6173, 0.6167, 0.003443), (-0.6025, 0.6091, -0.315), (-0.5717, 0.2962, -0.5724), (-0.675, 0.005859, -0.662), (-0.581, -0.2995, -0.5819), (-0.2572, 0.4909, 0.5034), (-5.569e-06, 0.6118, 0.6117), (0.3267, 0.6158, 0.6236), (0.5773, 0.5782, 0.2997), (0.6117, 0.6117, 3.844e-06), (0.5329, 0.5355, -0.2699), (0.2706, 0.5434, -0.5483), (-0.001864, 0.6163, -0.6189), (-0.2928, 0.5685, -0.5664), (0.5828, 0.3042, 0.5836), (0.636, 0.0001523, 0.6347), (0.5897, -0.3007, 0.5885), (0.5062, -0.5024, 0.263), (0.5641, -0.5672, 0.009015), (0.511, -0.5223, -0.2595), (0.5289, -0.2594, -0.5477), (0.6027, 0.0008352, -0.6022), (0.5735, 0.2966, -0.5732), (0.3204, -0.6106, 0.6152), (0.005794, -0.5798, 0.5784), (-0.2961, -0.5707, 0.5703), (-0.3018, -0.5807, -0.5808), (0.0001491, -0.6066, -0.6026), (0.2974, -0.5819, -0.5711), (-0.5427, -0.5386, -0.542), (-0.5249, -0.5199, 0.5251), (-0.5004, 0.5004, -0.5003), (-0.5074, 0.5065, 0.5083), (0.443, -0.4539, -0.4669), (0.5002, -0.5002, 0.5002), (0.4901, 0.4901, -0.4932), (0.4984, 0.4975, 0.4994)], [], [(0, 384, 1152, 387), (0, 387, 1248, 768), (0, 768, 1440, 804), (0, 804, 1266, 384), (1, 385, 1152, 384), (1, 384, 1266, 805), (1, 805, 1444, 774), (1, 774, 1251, 385), (2, 386, 1152, 385), (2, 385, 1251, 775), (2, 775, 1445, 773), (2, 773, 1250, 386), (3, 387, 1152, 386), (3, 386, 1250, 772), (3, 772, 1441, 769), (3, 769, 1248, 387), (4, 388, 1153, 391), (4, 391, 1249, 770), (4, 770, 1441, 772), (4, 772, 1250, 388), (5, 389, 1153, 388), (5, 388, 1250, 773), (5, 773, 1445, 778), (5, 778, 1253, 389), (6, 390, 1153, 389), (6, 389, 1253, 779), (6, 779, 1497, 1066), (6, 1066, 1397, 390), (7, 391, 1153, 390), (7, 390, 1397, 1067), (7, 1067, 1498, 771), (7, 771, 1249, 391), (8, 392, 1154, 395), (8, 395, 1251, 774), (8, 774, 1444, 806), (8, 806, 1267, 392), (9, 393, 1154, 392), (9, 392, 1267, 807), (9, 807, 1495, 1060), (9, 1060, 1394, 393), (10, 394, 1154, 393), (10, 393, 1394, 1061), (10, 1061, 1496, 777), (10, 777, 1252, 394), (11, 395, 1154, 394), (11, 394, 1252, 776), (11, 776, 1445, 775), (11, 775, 1251, 395), (12, 396, 1155, 399), (12, 399, 1253, 778), (12, 778, 1445, 776), (12, 776, 1252, 396), (13, 397, 1155, 396), (13, 396, 1252, 777), (13, 777, 1496, 1062), (13, 1062, 1395, 397), (14, 398, 1155, 397), (14, 397, 1395, 1063), (14, 1063, 1531, 1064), (14, 1064, 1396, 398), (15, 399, 1155, 398), (15, 398, 1396, 1065), (15, 1065, 1497, 779), (15, 779, 1253, 399), (16, 400, 1156, 403), (16, 403, 1254, 780), (16, 780, 1440, 768), (16, 768, 1248, 400), (17, 401, 1156, 400), (17, 400, 1248, 769), (17, 769, 1441, 786), (17, 786, 1257, 401), (18, 402, 1156, 401), (18, 401, 1257, 787), (18, 787, 1446, 785), (18, 785, 1256, 402), (19, 403, 1156, 402), (19, 402, 1256, 784), (19, 784, 1442, 781), (19, 781, 1254, 403), (20, 404, 1157, 407), (20, 407, 1255, 782), (20, 782, 1442, 784), (20, 784, 1256, 404), (21, 405, 1157, 404), (21, 404, 1256, 785), (21, 785, 1446, 790), (21, 790, 1259, 405), (22, 406, 1157, 405), (22, 405, 1259, 791), (22, 791, 1500, 1074), (22, 1074, 1401, 406), (23, 407, 1157, 406), (23, 406, 1401, 1075), (23, 1075, 1501, 783), (23, 783, 1255, 407), (24, 408, 1158, 411), (24, 411, 1257, 786), (24, 786, 1441, 770), (24, 770, 1249, 408), (25, 409, 1158, 408), (25, 408, 1249, 771), (25, 771, 1498, 1068), (25, 1068, 1398, 409), (26, 410, 1158, 409), (26, 409, 1398, 1069), (26, 1069, 1499, 789), (26, 789, 1258, 410), (27, 411, 1158, 410), (27, 410, 1258, 788), (27, 788, 1446, 787), (27, 787, 1257, 411), (28, 412, 1159, 415), (28, 415, 1259, 790), (28, 790, 1446, 788), (28, 788, 1258, 412), (29, 413, 1159, 412), (29, 412, 1258, 789), (29, 789, 1499, 1070), (29, 1070, 1399, 413), (30, 414, 1159, 413), (30, 413, 1399, 1071), (30, 1071, 1533, 1072), (30, 1072, 1400, 414), (31, 415, 1159, 414), (31, 414, 1400, 1073), (31, 1073, 1500, 791), (31, 791, 1259, 415), (32, 416, 1160, 419), (32, 419, 1260, 792), (32, 792, 1440, 780), (32, 780, 1254, 416), (33, 417, 1160, 416), (33, 416, 1254, 781), (33, 781, 1442, 798), (33, 798, 1263, 417), (34, 418, 1160, 417), (34, 417, 1263, 799), (34, 799, 1447, 797), (34, 797, 1262, 418), (35, 419, 1160, 418), (35, 418, 1262, 796), (35, 796, 1443, 793), (35, 793, 1260, 419), (36, 420, 1161, 423), (36, 423, 1261, 794), (36, 794, 1443, 796), (36, 796, 1262, 420), (37, 421, 1161, 420), (37, 420, 1262, 797), (37, 797, 1447, 802), (37, 802, 1265, 421), (38, 422, 1161, 421), (38, 421, 1265, 803), (38, 803, 1503, 1082), (38, 1082, 1405, 422), (39, 423, 1161, 422), (39, 422, 1405, 1083), (39, 1083, 1504, 795), (39, 795, 1261, 423), (40, 424, 1162, 427), (40, 427, 1263, 798), (40, 798, 1442, 782), (40, 782, 1255, 424), (41, 425, 1162, 424), (41, 424, 1255, 783), (41, 783, 1501, 1076), (41, 1076, 1402, 425), (42, 426, 1162, 425), (42, 425, 1402, 1077), (42, 1077, 1502, 801), (42, 801, 1264, 426), (43, 427, 1162, 426), (43, 426, 1264, 800), (43, 800, 1447, 799), (43, 799, 1263, 427), (44, 428, 1163, 431), (44, 431, 1265, 802), (44, 802, 1447, 800), (44, 800, 1264, 428), (45, 429, 1163, 428), (45, 428, 1264, 801), (45, 801, 1502, 1078), (45, 1078, 1403, 429), (46, 430, 1163, 429), (46, 429, 1403, 1079), (46, 1079, 1532, 1080), (46, 1080, 1404, 430), (47, 431, 1163, 430), (47, 430, 1404, 1081), (47, 1081, 1503, 803), (47, 803, 1265, 431), (48, 432, 1164, 435), (48, 435, 1266, 804), (48, 804, 1440, 792), (48, 792, 1260, 432), (49, 433, 1164, 432), (49, 432, 1260, 793), (49, 793, 1443, 810), (49, 810, 1269, 433), (50, 434, 1164, 433), (50, 433, 1269, 811), (50, 811, 1448, 809), (50, 809, 1268, 434), (51, 435, 1164, 434), (51, 434, 1268, 808), (51, 808, 1444, 805), (51, 805, 1266, 435), (52, 436, 1165, 439), (52, 439, 1267, 806), (52, 806, 1444, 808), (52, 808, 1268, 436), (53, 437, 1165, 436), (53, 436, 1268, 809), (53, 809, 1448, 814), (53, 814, 1271, 437), (54, 438, 1165, 437), (54, 437, 1271, 815), (54, 815, 1494, 1058), (54, 1058, 1393, 438), (55, 439, 1165, 438), (55, 438, 1393, 1059), (55, 1059, 1495, 807), (55, 807, 1267, 439), (56, 440, 1166, 443), (56, 443, 1269, 810), (56, 810, 1443, 794), (56, 794, 1261, 440), (57, 441, 1166, 440), (57, 440, 1261, 795), (57, 795, 1504, 1084), (57, 1084, 1406, 441), (58, 442, 1166, 441), (58, 441, 1406, 1085), (58, 1085, 1505, 813), (58, 813, 1270, 442), (59, 443, 1166, 442), (59, 442, 1270, 812), (59, 812, 1448, 811), (59, 811, 1269, 443), (60, 444, 1167, 447), (60, 447, 1271, 814), (60, 814, 1448, 812), (60, 812, 1270, 444), (61, 445, 1167, 444), (61, 444, 1270, 813), (61, 813, 1505, 1086), (61, 1086, 1407, 445), (62, 446, 1167, 445), (62, 445, 1407, 1087), (62, 1087, 1530, 1056), (62, 1056, 1392, 446), (63, 447, 1167, 446), (63, 446, 1392, 1057), (63, 1057, 1494, 815), (63, 815, 1271, 447), (64, 448, 1168, 451), (64, 451, 1272, 816), (64, 816, 1449, 852), (64, 852, 1290, 448), (65, 449, 1168, 448), (65, 448, 1290, 853), (65, 853, 1453, 822), (65, 822, 1275, 449), (66, 450, 1168, 449), (66, 449, 1275, 823), (66, 823, 1454, 821), (66, 821, 1274, 450), (67, 451, 1168, 450), (67, 450, 1274, 820), (67, 820, 1450, 817), (67, 817, 1272, 451), (68, 452, 1169, 455), (68, 455, 1273, 818), (68, 818, 1450, 820), (68, 820, 1274, 452), (69, 453, 1169, 452), (69, 452, 1274, 821), (69, 821, 1454, 826), (69, 826, 1277, 453), (70, 454, 1169, 453), (70, 453, 1277, 827), (70, 827, 1506, 1090), (70, 1090, 1409, 454), (71, 455, 1169, 454), (71, 454, 1409, 1091), (71, 1091, 1507, 819), (71, 819, 1273, 455), (72, 456, 1170, 459), (72, 459, 1275, 822), (72, 822, 1453, 854), (72, 854, 1291, 456), (73, 457, 1170, 456), (73, 456, 1291, 855), (73, 855, 1501, 1075), (73, 1075, 1401, 457), (74, 458, 1170, 457), (74, 457, 1401, 1074), (74, 1074, 1500, 825), (74, 825, 1276, 458), (75, 459, 1170, 458), (75, 458, 1276, 824), (75, 824, 1454, 823), (75, 823, 1275, 459), (76, 460, 1171, 463), (76, 463, 1277, 826), (76, 826, 1454, 824), (76, 824, 1276, 460), (77, 461, 1171, 460), (77, 460, 1276, 825), (77, 825, 1500, 1073), (77, 1073, 1400, 461), (78, 462, 1171, 461), (78, 461, 1400, 1072), (78, 1072, 1533, 1088), (78, 1088, 1408, 462), (79, 463, 1171, 462), (79, 462, 1408, 1089), (79, 1089, 1506, 827), (79, 827, 1277, 463), (80, 464, 1172, 467), (80, 467, 1278, 828), (80, 828, 1449, 816), (80, 816, 1272, 464), (81, 465, 1172, 464), (81, 464, 1272, 817), (81, 817, 1450, 834), (81, 834, 1281, 465), (82, 466, 1172, 465), (82, 465, 1281, 835), (82, 835, 1455, 833), (82, 833, 1280, 466), (83, 467, 1172, 466), (83, 466, 1280, 832), (83, 832, 1451, 829), (83, 829, 1278, 467), (84, 468, 1173, 471), (84, 471, 1279, 830), (84, 830, 1451, 832), (84, 832, 1280, 468), (85, 469, 1173, 468), (85, 468, 1280, 833), (85, 833, 1455, 838), (85, 838, 1283, 469), (86, 470, 1173, 469), (86, 469, 1283, 839), (86, 839, 1509, 1098), (86, 1098, 1413, 470), (87, 471, 1173, 470), (87, 470, 1413, 1099), (87, 1099, 1510, 831), (87, 831, 1279, 471), (88, 472, 1174, 475), (88, 475, 1281, 834), (88, 834, 1450, 818), (88, 818, 1273, 472), (89, 473, 1174, 472), (89, 472, 1273, 819), (89, 819, 1507, 1092), (89, 1092, 1410, 473), (90, 474, 1174, 473), (90, 473, 1410, 1093), (90, 1093, 1508, 837), (90, 837, 1282, 474), (91, 475, 1174, 474), (91, 474, 1282, 836), (91, 836, 1455, 835), (91, 835, 1281, 475), (92, 476, 1175, 479), (92, 479, 1283, 838), (92, 838, 1455, 836), (92, 836, 1282, 476), (93, 477, 1175, 476), (93, 476, 1282, 837), (93, 837, 1508, 1094), (93, 1094, 1411, 477), (94, 478, 1175, 477), (94, 477, 1411, 1095), (94, 1095, 1537, 1096), (94, 1096, 1412, 478), (95, 479, 1175, 478), (95, 478, 1412, 1097), (95, 1097, 1509, 839), (95, 839, 1283, 479), (96, 480, 1176, 483), (96, 483, 1284, 840), (96, 840, 1449, 828), (96, 828, 1278, 480), (97, 481, 1176, 480), (97, 480, 1278, 829), (97, 829, 1451, 846), (97, 846, 1287, 481), (98, 482, 1176, 481), (98, 481, 1287, 847), (98, 847, 1456, 845), (98, 845, 1286, 482), (99, 483, 1176, 482), (99, 482, 1286, 844), (99, 844, 1452, 841), (99, 841, 1284, 483), (100, 484, 1177, 487), (100, 487, 1285, 842), (100, 842, 1452, 844), (100, 844, 1286, 484), (101, 485, 1177, 484), (101, 484, 1286, 845), (101, 845, 1456, 850), (101, 850, 1289, 485), (102, 486, 1177, 485), (102, 485, 1289, 851), (102, 851, 1512, 1106), (102, 1106, 1417, 486), (103, 487, 1177, 486), (103, 486, 1417, 1107), (103, 1107, 1513, 843), (103, 843, 1285, 487), (104, 488, 1178, 491), (104, 491, 1287, 846), (104, 846, 1451, 830), (104, 830, 1279, 488), (105, 489, 1178, 488), (105, 488, 1279, 831), (105, 831, 1510, 1100), (105, 1100, 1414, 489), (106, 490, 1178, 489), (106, 489, 1414, 1101), (106, 1101, 1511, 849), (106, 849, 1288, 490), (107, 491, 1178, 490), (107, 490, 1288, 848), (107, 848, 1456, 847), (107, 847, 1287, 491), (108, 492, 1179, 495), (108, 495, 1289, 850), (108, 850, 1456, 848), (108, 848, 1288, 492), (109, 493, 1179, 492), (109, 492, 1288, 849), (109, 849, 1511, 1102), (109, 1102, 1415, 493), (110, 494, 1179, 493), (110, 493, 1415, 1103), (110, 1103, 1536, 1104), (110, 1104, 1416, 494), (111, 495, 1179, 494), (111, 494, 1416, 1105), (111, 1105, 1512, 851), (111, 851, 1289, 495), (112, 496, 1180, 499), (112, 499, 1290, 852), (112, 852, 1449, 840), (112, 840, 1284, 496), (113, 497, 1180, 496), (113, 496, 1284, 841), (113, 841, 1452, 858), (113, 858, 1293, 497), (114, 498, 1180, 497), (114, 497, 1293, 859), (114, 859, 1457, 857), (114, 857, 1292, 498), (115, 499, 1180, 498), (115, 498, 1292, 856), (115, 856, 1453, 853), (115, 853, 1290, 499), (116, 500, 1181, 503), (116, 503, 1291, 854), (116, 854, 1453, 856), (116, 856, 1292, 500), (117, 501, 1181, 500), (117, 500, 1292, 857), (117, 857, 1457, 862), (117, 862, 1295, 501), (118, 502, 1181, 501), (118, 501, 1295, 863), (118, 863, 1502, 1077), (118, 1077, 1402, 502), (119, 503, 1181, 502), (119, 502, 1402, 1076), (119, 1076, 1501, 855), (119, 855, 1291, 503), (120, 504, 1182, 507), (120, 507, 1293, 858), (120, 858, 1452, 842), (120, 842, 1285, 504), (121, 505, 1182, 504), (121, 504, 1285, 843), (121, 843, 1513, 1108), (121, 1108, 1418, 505), (122, 506, 1182, 505), (122, 505, 1418, 1109), (122, 1109, 1514, 861), (122, 861, 1294, 506), (123, 507, 1182, 506), (123, 506, 1294, 860), (123, 860, 1457, 859), (123, 859, 1293, 507), (124, 508, 1183, 511), (124, 511, 1295, 862), (124, 862, 1457, 860), (124, 860, 1294, 508), (125, 509, 1183, 508), (125, 508, 1294, 861), (125, 861, 1514, 1110), (125, 1110, 1419, 509), (126, 510, 1183, 509), (126, 509, 1419, 1111), (126, 1111, 1532, 1079), (126, 1079, 1403, 510), (127, 511, 1183, 510), (127, 510, 1403, 1078), (127, 1078, 1502, 863), (127, 863, 1295, 511), (128, 512, 1184, 515), (128, 515, 1296, 864), (128, 864, 1458, 900), (128, 900, 1314, 512), (129, 513, 1184, 512), (129, 512, 1314, 901), (129, 901, 1462, 870), (129, 870, 1299, 513), (130, 514, 1184, 513), (130, 513, 1299, 871), (130, 871, 1463, 869), (130, 869, 1298, 514), (131, 515, 1184, 514), (131, 514, 1298, 868), (131, 868, 1459, 865), (131, 865, 1296, 515), (132, 516, 1185, 519), (132, 519, 1297, 866), (132, 866, 1459, 868), (132, 868, 1298, 516), (133, 517, 1185, 516), (133, 516, 1298, 869), (133, 869, 1463, 874), (133, 874, 1301, 517), (134, 518, 1185, 517), (134, 517, 1301, 875), (134, 875, 1515, 1114), (134, 1114, 1421, 518), (135, 519, 1185, 518), (135, 518, 1421, 1115), (135, 1115, 1516, 867), (135, 867, 1297, 519), (136, 520, 1186, 523), (136, 523, 1299, 870), (136, 870, 1462, 902), (136, 902, 1315, 520), (137, 521, 1186, 520), (137, 520, 1315, 903), (137, 903, 1510, 1099), (137, 1099, 1413, 521), (138, 522, 1186, 521), (138, 521, 1413, 1098), (138, 1098, 1509, 873), (138, 873, 1300, 522), (139, 523, 1186, 522), (139, 522, 1300, 872), (139, 872, 1463, 871), (139, 871, 1299, 523), (140, 524, 1187, 527), (140, 527, 1301, 874), (140, 874, 1463, 872), (140, 872, 1300, 524), (141, 525, 1187, 524), (141, 524, 1300, 873), (141, 873, 1509, 1097), (141, 1097, 1412, 525), (142, 526, 1187, 525), (142, 525, 1412, 1096), (142, 1096, 1537, 1112), (142, 1112, 1420, 526), (143, 527, 1187, 526), (143, 526, 1420, 1113), (143, 1113, 1515, 875), (143, 875, 1301, 527), (144, 528, 1188, 531), (144, 531, 1302, 876), (144, 876, 1458, 864), (144, 864, 1296, 528), (145, 529, 1188, 528), (145, 528, 1296, 865), (145, 865, 1459, 882), (145, 882, 1305, 529), (146, 530, 1188, 529), (146, 529, 1305, 883), (146, 883, 1464, 881), (146, 881, 1304, 530), (147, 531, 1188, 530), (147, 530, 1304, 880), (147, 880, 1460, 877), (147, 877, 1302, 531), (148, 532, 1189, 535), (148, 535, 1303, 878), (148, 878, 1460, 880), (148, 880, 1304, 532), (149, 533, 1189, 532), (149, 532, 1304, 881), (149, 881, 1464, 886), (149, 886, 1307, 533), (150, 534, 1189, 533), (150, 533, 1307, 887), (150, 887, 1518, 1122), (150, 1122, 1425, 534), (151, 535, 1189, 534), (151, 534, 1425, 1123), (151, 1123, 1519, 879), (151, 879, 1303, 535), (152, 536, 1190, 539), (152, 539, 1305, 882), (152, 882, 1459, 866), (152, 866, 1297, 536), (153, 537, 1190, 536), (153, 536, 1297, 867), (153, 867, 1516, 1116), (153, 1116, 1422, 537), (154, 538, 1190, 537), (154, 537, 1422, 1117), (154, 1117, 1517, 885), (154, 885, 1306, 538), (155, 539, 1190, 538), (155, 538, 1306, 884), (155, 884, 1464, 883), (155, 883, 1305, 539), (156, 540, 1191, 543), (156, 543, 1307, 886), (156, 886, 1464, 884), (156, 884, 1306, 540), (157, 541, 1191, 540), (157, 540, 1306, 885), (157, 885, 1517, 1118), (157, 1118, 1423, 541), (158, 542, 1191, 541), (158, 541, 1423, 1119), (158, 1119, 1535, 1120), (158, 1120, 1424, 542), (159, 543, 1191, 542), (159, 542, 1424, 1121), (159, 1121, 1518, 887), (159, 887, 1307, 543), (160, 544, 1192, 547), (160, 547, 1308, 888), (160, 888, 1458, 876), (160, 876, 1302, 544), (161, 545, 1192, 544), (161, 544, 1302, 877), (161, 877, 1460, 894), (161, 894, 1311, 545), (162, 546, 1192, 545), (162, 545, 1311, 895), (162, 895, 1465, 893), (162, 893, 1310, 546), (163, 547, 1192, 546), (163, 546, 1310, 892), (163, 892, 1461, 889), (163, 889, 1308, 547), (164, 548, 1193, 551), (164, 551, 1309, 890), (164, 890, 1461, 892), (164, 892, 1310, 548), (165, 549, 1193, 548), (165, 548, 1310, 893), (165, 893, 1465, 898), (165, 898, 1313, 549), (166, 550, 1193, 549), (166, 549, 1313, 899), (166, 899, 1521, 1130), (166, 1130, 1429, 550), (167, 551, 1193, 550), (167, 550, 1429, 1131), (167, 1131, 1522, 891), (167, 891, 1309, 551), (168, 552, 1194, 555), (168, 555, 1311, 894), (168, 894, 1460, 878), (168, 878, 1303, 552), (169, 553, 1194, 552), (169, 552, 1303, 879), (169, 879, 1519, 1124), (169, 1124, 1426, 553), (170, 554, 1194, 553), (170, 553, 1426, 1125), (170, 1125, 1520, 897), (170, 897, 1312, 554), (171, 555, 1194, 554), (171, 554, 1312, 896), (171, 896, 1465, 895), (171, 895, 1311, 555), (172, 556, 1195, 559), (172, 559, 1313, 898), (172, 898, 1465, 896), (172, 896, 1312, 556), (173, 557, 1195, 556), (173, 556, 1312, 897), (173, 897, 1520, 1126), (173, 1126, 1427, 557), (174, 558, 1195, 557), (174, 557, 1427, 1127), (174, 1127, 1534, 1128), (174, 1128, 1428, 558), (175, 559, 1195, 558), (175, 558, 1428, 1129), (175, 1129, 1521, 899), (175, 899, 1313, 559), (176, 560, 1196, 563), (176, 563, 1314, 900), (176, 900, 1458, 888), (176, 888, 1308, 560), (177, 561, 1196, 560), (177, 560, 1308, 889), (177, 889, 1461, 906), (177, 906, 1317, 561), (178, 562, 1196, 561), (178, 561, 1317, 907), (178, 907, 1466, 905), (178, 905, 1316, 562), (179, 563, 1196, 562), (179, 562, 1316, 904), (179, 904, 1462, 901), (179, 901, 1314, 563), (180, 564, 1197, 567), (180, 567, 1315, 902), (180, 902, 1462, 904), (180, 904, 1316, 564), (181, 565, 1197, 564), (181, 564, 1316, 905), (181, 905, 1466, 910), (181, 910, 1319, 565), (182, 566, 1197, 565), (182, 565, 1319, 911), (182, 911, 1511, 1101), (182, 1101, 1414, 566), (183, 567, 1197, 566), (183, 566, 1414, 1100), (183, 1100, 1510, 903), (183, 903, 1315, 567), (184, 568, 1198, 571), (184, 571, 1317, 906), (184, 906, 1461, 890), (184, 890, 1309, 568), (185, 569, 1198, 568), (185, 568, 1309, 891), (185, 891, 1522, 1132), (185, 1132, 1430, 569), (186, 570, 1198, 569), (186, 569, 1430, 1133), (186, 1133, 1523, 909), (186, 909, 1318, 570), (187, 571, 1198, 570), (187, 570, 1318, 908), (187, 908, 1466, 907), (187, 907, 1317, 571), (188, 572, 1199, 575), (188, 575, 1319, 910), (188, 910, 1466, 908), (188, 908, 1318, 572), (189, 573, 1199, 572), (189, 572, 1318, 909), (189, 909, 1523, 1134), (189, 1134, 1431, 573), (190, 574, 1199, 573), (190, 573, 1431, 1135), (190, 1135, 1536, 1103), (190, 1103, 1415, 574), (191, 575, 1199, 574), (191, 574, 1415, 1102), (191, 1102, 1511, 911), (191, 911, 1319, 575), (192, 576, 1200, 579), (192, 579, 1320, 912), (192, 912, 1467, 948), (192, 948, 1338, 576), (193, 577, 1200, 576), (193, 576, 1338, 949), (193, 949, 1471, 918), (193, 918, 1323, 577), (194, 578, 1200, 577), (194, 577, 1323, 919), (194, 919, 1472, 917), (194, 917, 1322, 578), (195, 579, 1200, 578), (195, 578, 1322, 916), (195, 916, 1468, 913), (195, 913, 1320, 579), (196, 580, 1201, 583), (196, 583, 1321, 914), (196, 914, 1468, 916), (196, 916, 1322, 580), (197, 581, 1201, 580), (197, 580, 1322, 917), (197, 917, 1472, 922), (197, 922, 1325, 581), (198, 582, 1201, 581), (198, 581, 1325, 923), (198, 923, 1524, 1138), (198, 1138, 1433, 582), (199, 583, 1201, 582), (199, 582, 1433, 1139), (199, 1139, 1525, 915), (199, 915, 1321, 583), (200, 584, 1202, 587), (200, 587, 1323, 918), (200, 918, 1471, 950), (200, 950, 1339, 584), (201, 585, 1202, 584), (201, 584, 1339, 951), (201, 951, 1519, 1123), (201, 1123, 1425, 585), (202, 586, 1202, 585), (202, 585, 1425, 1122), (202, 1122, 1518, 921), (202, 921, 1324, 586), (203, 587, 1202, 586), (203, 586, 1324, 920), (203, 920, 1472, 919), (203, 919, 1323, 587), (204, 588, 1203, 591), (204, 591, 1325, 922), (204, 922, 1472, 920), (204, 920, 1324, 588), (205, 589, 1203, 588), (205, 588, 1324, 921), (205, 921, 1518, 1121), (205, 1121, 1424, 589), (206, 590, 1203, 589), (206, 589, 1424, 1120), (206, 1120, 1535, 1136), (206, 1136, 1432, 590), (207, 591, 1203, 590), (207, 590, 1432, 1137), (207, 1137, 1524, 923), (207, 923, 1325, 591), (208, 592, 1204, 595), (208, 595, 1326, 924), (208, 924, 1467, 912), (208, 912, 1320, 592), (209, 593, 1204, 592), (209, 592, 1320, 913), (209, 913, 1468, 930), (209, 930, 1329, 593), (210, 594, 1204, 593), (210, 593, 1329, 931), (210, 931, 1473, 929), (210, 929, 1328, 594), (211, 595, 1204, 594), (211, 594, 1328, 928), (211, 928, 1469, 925), (211, 925, 1326, 595), (212, 596, 1205, 599), (212, 599, 1327, 926), (212, 926, 1469, 928), (212, 928, 1328, 596), (213, 597, 1205, 596), (213, 596, 1328, 929), (213, 929, 1473, 934), (213, 934, 1331, 597), (214, 598, 1205, 597), (214, 597, 1331, 935), (214, 935, 1496, 1061), (214, 1061, 1394, 598), (215, 599, 1205, 598), (215, 598, 1394, 1060), (215, 1060, 1495, 927), (215, 927, 1327, 599), (216, 600, 1206, 603), (216, 603, 1329, 930), (216, 930, 1468, 914), (216, 914, 1321, 600), (217, 601, 1206, 600), (217, 600, 1321, 915), (217, 915, 1525, 1140), (217, 1140, 1434, 601), (218, 602, 1206, 601), (218, 601, 1434, 1141), (218, 1141, 1526, 933), (218, 933, 1330, 602), (219, 603, 1206, 602), (219, 602, 1330, 932), (219, 932, 1473, 931), (219, 931, 1329, 603), (220, 604, 1207, 607), (220, 607, 1331, 934), (220, 934, 1473, 932), (220, 932, 1330, 604), (221, 605, 1207, 604), (221, 604, 1330, 933), (221, 933, 1526, 1142), (221, 1142, 1435, 605), (222, 606, 1207, 605), (222, 605, 1435, 1143), (222, 1143, 1531, 1063), (222, 1063, 1395, 606), (223, 607, 1207, 606), (223, 606, 1395, 1062), (223, 1062, 1496, 935), (223, 935, 1331, 607), (224, 608, 1208, 611), (224, 611, 1332, 936), (224, 936, 1467, 924), (224, 924, 1326, 608), (225, 609, 1208, 608), (225, 608, 1326, 925), (225, 925, 1469, 942), (225, 942, 1335, 609), (226, 610, 1208, 609), (226, 609, 1335, 943), (226, 943, 1474, 941), (226, 941, 1334, 610), (227, 611, 1208, 610), (227, 610, 1334, 940), (227, 940, 1470, 937), (227, 937, 1332, 611), (228, 612, 1209, 615), (228, 615, 1333, 938), (228, 938, 1470, 940), (228, 940, 1334, 612), (229, 613, 1209, 612), (229, 612, 1334, 941), (229, 941, 1474, 946), (229, 946, 1337, 613), (230, 614, 1209, 613), (230, 613, 1337, 947), (230, 947, 1527, 1146), (230, 1146, 1437, 614), (231, 615, 1209, 614), (231, 614, 1437, 1147), (231, 1147, 1528, 939), (231, 939, 1333, 615), (232, 616, 1210, 619), (232, 619, 1335, 942), (232, 942, 1469, 926), (232, 926, 1327, 616), (233, 617, 1210, 616), (233, 616, 1327, 927), (233, 927, 1495, 1059), (233, 1059, 1393, 617), (234, 618, 1210, 617), (234, 617, 1393, 1058), (234, 1058, 1494, 945), (234, 945, 1336, 618), (235, 619, 1210, 618), (235, 618, 1336, 944), (235, 944, 1474, 943), (235, 943, 1335, 619), (236, 620, 1211, 623), (236, 623, 1337, 946), (236, 946, 1474, 944), (236, 944, 1336, 620), (237, 621, 1211, 620), (237, 620, 1336, 945), (237, 945, 1494, 1057), (237, 1057, 1392, 621), (238, 622, 1211, 621), (238, 621, 1392, 1056), (238, 1056, 1530, 1144), (238, 1144, 1436, 622), (239, 623, 1211, 622), (239, 622, 1436, 1145), (239, 1145, 1527, 947), (239, 947, 1337, 623), (240, 624, 1212, 627), (240, 627, 1338, 948), (240, 948, 1467, 936), (240, 936, 1332, 624), (241, 625, 1212, 624), (241, 624, 1332, 937), (241, 937, 1470, 954), (241, 954, 1341, 625), (242, 626, 1212, 625), (242, 625, 1341, 955), (242, 955, 1475, 953), (242, 953, 1340, 626), (243, 627, 1212, 626), (243, 626, 1340, 952), (243, 952, 1471, 949), (243, 949, 1338, 627), (244, 628, 1213, 631), (244, 631, 1339, 950), (244, 950, 1471, 952), (244, 952, 1340, 628), (245, 629, 1213, 628), (245, 628, 1340, 953), (245, 953, 1475, 958), (245, 958, 1343, 629), (246, 630, 1213, 629), (246, 629, 1343, 959), (246, 959, 1520, 1125), (246, 1125, 1426, 630), (247, 631, 1213, 630), (247, 630, 1426, 1124), (247, 1124, 1519, 951), (247, 951, 1339, 631), (248, 632, 1214, 635), (248, 635, 1341, 954), (248, 954, 1470, 938), (248, 938, 1333, 632), (249, 633, 1214, 632), (249, 632, 1333, 939), (249, 939, 1528, 1148), (249, 1148, 1438, 633), (250, 634, 1214, 633), (250, 633, 1438, 1149), (250, 1149, 1529, 957), (250, 957, 1342, 634), (251, 635, 1214, 634), (251, 634, 1342, 956), (251, 956, 1475, 955), (251, 955, 1341, 635), (252, 636, 1215, 639), (252, 639, 1343, 958), (252, 958, 1475, 956), (252, 956, 1342, 636), (253, 637, 1215, 636), (253, 636, 1342, 957), (253, 957, 1529, 1150), (253, 1150, 1439, 637), (254, 638, 1215, 637), (254, 637, 1439, 1151), (254, 1151, 1534, 1127), (254, 1127, 1427, 638), (255, 639, 1215, 638), (255, 638, 1427, 1126), (255, 1126, 1520, 959), (255, 959, 1343, 639), (256, 640, 1216, 643), (256, 643, 1344, 960), (256, 960, 1476, 996), (256, 996, 1362, 640), (257, 641, 1216, 640), (257, 640, 1362, 997), (257, 997, 1480, 966), (257, 966, 1347, 641), (258, 642, 1216, 641), (258, 641, 1347, 967), (258, 967, 1481, 965), (258, 965, 1346, 642), (259, 643, 1216, 642), (259, 642, 1346, 964), (259, 964, 1477, 961), (259, 961, 1344, 643), (260, 644, 1217, 647), (260, 647, 1345, 962), (260, 962, 1477, 964), (260, 964, 1346, 644), (261, 645, 1217, 644), (261, 644, 1346, 965), (261, 965, 1481, 970), (261, 970, 1349, 645), (262, 646, 1217, 645), (262, 645, 1349, 971), (262, 971, 1505, 1085), (262, 1085, 1406, 646), (263, 647, 1217, 646), (263, 646, 1406, 1084), (263, 1084, 1504, 963), (263, 963, 1345, 647), (264, 648, 1218, 651), (264, 651, 1347, 966), (264, 966, 1480, 998), (264, 998, 1363, 648), (265, 649, 1218, 648), (265, 648, 1363, 999), (265, 999, 1528, 1147), (265, 1147, 1437, 649), (266, 650, 1218, 649), (266, 649, 1437, 1146), (266, 1146, 1527, 969), (266, 969, 1348, 650), (267, 651, 1218, 650), (267, 650, 1348, 968), (267, 968, 1481, 967), (267, 967, 1347, 651), (268, 652, 1219, 655), (268, 655, 1349, 970), (268, 970, 1481, 968), (268, 968, 1348, 652), (269, 653, 1219, 652), (269, 652, 1348, 969), (269, 969, 1527, 1145), (269, 1145, 1436, 653), (270, 654, 1219, 653), (270, 653, 1436, 1144), (270, 1144, 1530, 1087), (270, 1087, 1407, 654), (271, 655, 1219, 654), (271, 654, 1407, 1086), (271, 1086, 1505, 971), (271, 971, 1349, 655), (272, 656, 1220, 659), (272, 659, 1350, 972), (272, 972, 1476, 960), (272, 960, 1344, 656), (273, 657, 1220, 656), (273, 656, 1344, 961), (273, 961, 1477, 978), (273, 978, 1353, 657), (274, 658, 1220, 657), (274, 657, 1353, 979), (274, 979, 1482, 977), (274, 977, 1352, 658), (275, 659, 1220, 658), (275, 658, 1352, 976), (275, 976, 1478, 973), (275, 973, 1350, 659), (276, 660, 1221, 663), (276, 663, 1351, 974), (276, 974, 1478, 976), (276, 976, 1352, 660), (277, 661, 1221, 660), (277, 660, 1352, 977), (277, 977, 1482, 982), (277, 982, 1355, 661), (278, 662, 1221, 661), (278, 661, 1355, 983), (278, 983, 1514, 1109), (278, 1109, 1418, 662), (279, 663, 1221, 662), (279, 662, 1418, 1108), (279, 1108, 1513, 975), (279, 975, 1351, 663), (280, 664, 1222, 667), (280, 667, 1353, 978), (280, 978, 1477, 962), (280, 962, 1345, 664), (281, 665, 1222, 664), (281, 664, 1345, 963), (281, 963, 1504, 1083), (281, 1083, 1405, 665), (282, 666, 1222, 665), (282, 665, 1405, 1082), (282, 1082, 1503, 981), (282, 981, 1354, 666), (283, 667, 1222, 666), (283, 666, 1354, 980), (283, 980, 1482, 979), (283, 979, 1353, 667), (284, 668, 1223, 671), (284, 671, 1355, 982), (284, 982, 1482, 980), (284, 980, 1354, 668), (285, 669, 1223, 668), (285, 668, 1354, 981), (285, 981, 1503, 1081), (285, 1081, 1404, 669), (286, 670, 1223, 669), (286, 669, 1404, 1080), (286, 1080, 1532, 1111), (286, 1111, 1419, 670), (287, 671, 1223, 670), (287, 670, 1419, 1110), (287, 1110, 1514, 983), (287, 983, 1355, 671), (288, 672, 1224, 675), (288, 675, 1356, 984), (288, 984, 1476, 972), (288, 972, 1350, 672), (289, 673, 1224, 672), (289, 672, 1350, 973), (289, 973, 1478, 990), (289, 990, 1359, 673), (290, 674, 1224, 673), (290, 673, 1359, 991), (290, 991, 1483, 989), (290, 989, 1358, 674), (291, 675, 1224, 674), (291, 674, 1358, 988), (291, 988, 1479, 985), (291, 985, 1356, 675), (292, 676, 1225, 679), (292, 679, 1357, 986), (292, 986, 1479, 988), (292, 988, 1358, 676), (293, 677, 1225, 676), (293, 676, 1358, 989), (293, 989, 1483, 994), (293, 994, 1361, 677), (294, 678, 1225, 677), (294, 677, 1361, 995), (294, 995, 1523, 1133), (294, 1133, 1430, 678), (295, 679, 1225, 678), (295, 678, 1430, 1132), (295, 1132, 1522, 987), (295, 987, 1357, 679), (296, 680, 1226, 683), (296, 683, 1359, 990), (296, 990, 1478, 974), (296, 974, 1351, 680), (297, 681, 1226, 680), (297, 680, 1351, 975), (297, 975, 1513, 1107), (297, 1107, 1417, 681), (298, 682, 1226, 681), (298, 681, 1417, 1106), (298, 1106, 1512, 993), (298, 993, 1360, 682), (299, 683, 1226, 682), (299, 682, 1360, 992), (299, 992, 1483, 991), (299, 991, 1359, 683), (300, 684, 1227, 687), (300, 687, 1361, 994), (300, 994, 1483, 992), (300, 992, 1360, 684), (301, 685, 1227, 684), (301, 684, 1360, 993), (301, 993, 1512, 1105), (301, 1105, 1416, 685), (302, 686, 1227, 685), (302, 685, 1416, 1104), (302, 1104, 1536, 1135), (302, 1135, 1431, 686), (303, 687, 1227, 686), (303, 686, 1431, 1134), (303, 1134, 1523, 995), (303, 995, 1361, 687), (304, 688, 1228, 691), (304, 691, 1362, 996), (304, 996, 1476, 984), (304, 984, 1356, 688), (305, 689, 1228, 688), (305, 688, 1356, 985), (305, 985, 1479, 1002), (305, 1002, 1365, 689), (306, 690, 1228, 689), (306, 689, 1365, 1003), (306, 1003, 1484, 1001), (306, 1001, 1364, 690), (307, 691, 1228, 690), (307, 690, 1364, 1000), (307, 1000, 1480, 997), (307, 997, 1362, 691), (308, 692, 1229, 695), (308, 695, 1363, 998), (308, 998, 1480, 1000), (308, 1000, 1364, 692), (309, 693, 1229, 692), (309, 692, 1364, 1001), (309, 1001, 1484, 1006), (309, 1006, 1367, 693), (310, 694, 1229, 693), (310, 693, 1367, 1007), (310, 1007, 1529, 1149), (310, 1149, 1438, 694), (311, 695, 1229, 694), (311, 694, 1438, 1148), (311, 1148, 1528, 999), (311, 999, 1363, 695), (312, 696, 1230, 699), (312, 699, 1365, 1002), (312, 1002, 1479, 986), (312, 986, 1357, 696), (313, 697, 1230, 696), (313, 696, 1357, 987), (313, 987, 1522, 1131), (313, 1131, 1429, 697), (314, 698, 1230, 697), (314, 697, 1429, 1130), (314, 1130, 1521, 1005), (314, 1005, 1366, 698), (315, 699, 1230, 698), (315, 698, 1366, 1004), (315, 1004, 1484, 1003), (315, 1003, 1365, 699), (316, 700, 1231, 703), (316, 703, 1367, 1006), (316, 1006, 1484, 1004), (316, 1004, 1366, 700), (317, 701, 1231, 700), (317, 700, 1366, 1005), (317, 1005, 1521, 1129), (317, 1129, 1428, 701), (318, 702, 1231, 701), (318, 701, 1428, 1128), (318, 1128, 1534, 1151), (318, 1151, 1439, 702), (319, 703, 1231, 702), (319, 702, 1439, 1150), (319, 1150, 1529, 1007), (319, 1007, 1367, 703), (320, 704, 1232, 707), (320, 707, 1368, 1008), (320, 1008, 1485, 1044), (320, 1044, 1386, 704), (321, 705, 1232, 704), (321, 704, 1386, 1045), (321, 1045, 1489, 1014), (321, 1014, 1371, 705), (322, 706, 1232, 705), (322, 705, 1371, 1015), (322, 1015, 1490, 1013), (322, 1013, 1370, 706), (323, 707, 1232, 706), (323, 706, 1370, 1012), (323, 1012, 1486, 1009), (323, 1009, 1368, 707), (324, 708, 1233, 711), (324, 711, 1369, 1010), (324, 1010, 1486, 1012), (324, 1012, 1370, 708), (325, 709, 1233, 708), (325, 708, 1370, 1013), (325, 1013, 1490, 1018), (325, 1018, 1373, 709), (326, 710, 1233, 709), (326, 709, 1373, 1019), (326, 1019, 1517, 1117), (326, 1117, 1422, 710), (327, 711, 1233, 710), (327, 710, 1422, 1116), (327, 1116, 1516, 1011), (327, 1011, 1369, 711), (328, 712, 1234, 715), (328, 715, 1371, 1014), (328, 1014, 1489, 1046), (328, 1046, 1387, 712), (329, 713, 1234, 712), (329, 712, 1387, 1047), (329, 1047, 1525, 1139), (329, 1139, 1433, 713), (330, 714, 1234, 713), (330, 713, 1433, 1138), (330, 1138, 1524, 1017), (330, 1017, 1372, 714), (331, 715, 1234, 714), (331, 714, 1372, 1016), (331, 1016, 1490, 1015), (331, 1015, 1371, 715), (332, 716, 1235, 719), (332, 719, 1373, 1018), (332, 1018, 1490, 1016), (332, 1016, 1372, 716), (333, 717, 1235, 716), (333, 716, 1372, 1017), (333, 1017, 1524, 1137), (333, 1137, 1432, 717), (334, 718, 1235, 717), (334, 717, 1432, 1136), (334, 1136, 1535, 1119), (334, 1119, 1423, 718), (335, 719, 1235, 718), (335, 718, 1423, 1118), (335, 1118, 1517, 1019), (335, 1019, 1373, 719), (336, 720, 1236, 723), (336, 723, 1374, 1020), (336, 1020, 1485, 1008), (336, 1008, 1368, 720), (337, 721, 1236, 720), (337, 720, 1368, 1009), (337, 1009, 1486, 1026), (337, 1026, 1377, 721), (338, 722, 1236, 721), (338, 721, 1377, 1027), (338, 1027, 1491, 1025), (338, 1025, 1376, 722), (339, 723, 1236, 722), (339, 722, 1376, 1024), (339, 1024, 1487, 1021), (339, 1021, 1374, 723), (340, 724, 1237, 727), (340, 727, 1375, 1022), (340, 1022, 1487, 1024), (340, 1024, 1376, 724), (341, 725, 1237, 724), (341, 724, 1376, 1025), (341, 1025, 1491, 1030), (341, 1030, 1379, 725), (342, 726, 1237, 725), (342, 725, 1379, 1031), (342, 1031, 1508, 1093), (342, 1093, 1410, 726), (343, 727, 1237, 726), (343, 726, 1410, 1092), (343, 1092, 1507, 1023), (343, 1023, 1375, 727), (344, 728, 1238, 731), (344, 731, 1377, 1026), (344, 1026, 1486, 1010), (344, 1010, 1369, 728), (345, 729, 1238, 728), (345, 728, 1369, 1011), (345, 1011, 1516, 1115), (345, 1115, 1421, 729), (346, 730, 1238, 729), (346, 729, 1421, 1114), (346, 1114, 1515, 1029), (346, 1029, 1378, 730), (347, 731, 1238, 730), (347, 730, 1378, 1028), (347, 1028, 1491, 1027), (347, 1027, 1377, 731), (348, 732, 1239, 735), (348, 735, 1379, 1030), (348, 1030, 1491, 1028), (348, 1028, 1378, 732), (349, 733, 1239, 732), (349, 732, 1378, 1029), (349, 1029, 1515, 1113), (349, 1113, 1420, 733), (350, 734, 1239, 733), (350, 733, 1420, 1112), (350, 1112, 1537, 1095), (350, 1095, 1411, 734), (351, 735, 1239, 734), (351, 734, 1411, 1094), (351, 1094, 1508, 1031), (351, 1031, 1379, 735), (352, 736, 1240, 739), (352, 739, 1380, 1032), (352, 1032, 1485, 1020), (352, 1020, 1374, 736), (353, 737, 1240, 736), (353, 736, 1374, 1021), (353, 1021, 1487, 1038), (353, 1038, 1383, 737), (354, 738, 1240, 737), (354, 737, 1383, 1039), (354, 1039, 1492, 1037), (354, 1037, 1382, 738), (355, 739, 1240, 738), (355, 738, 1382, 1036), (355, 1036, 1488, 1033), (355, 1033, 1380, 739), (356, 740, 1241, 743), (356, 743, 1381, 1034), (356, 1034, 1488, 1036), (356, 1036, 1382, 740), (357, 741, 1241, 740), (357, 740, 1382, 1037), (357, 1037, 1492, 1042), (357, 1042, 1385, 741), (358, 742, 1241, 741), (358, 741, 1385, 1043), (358, 1043, 1499, 1069), (358, 1069, 1398, 742), (359, 743, 1241, 742), (359, 742, 1398, 1068), (359, 1068, 1498, 1035), (359, 1035, 1381, 743), (360, 744, 1242, 747), (360, 747, 1383, 1038), (360, 1038, 1487, 1022), (360, 1022, 1375, 744), (361, 745, 1242, 744), (361, 744, 1375, 1023), (361, 1023, 1507, 1091), (361, 1091, 1409, 745), (362, 746, 1242, 745), (362, 745, 1409, 1090), (362, 1090, 1506, 1041), (362, 1041, 1384, 746), (363, 747, 1242, 746), (363, 746, 1384, 1040), (363, 1040, 1492, 1039), (363, 1039, 1383, 747), (364, 748, 1243, 751), (364, 751, 1385, 1042), (364, 1042, 1492, 1040), (364, 1040, 1384, 748), (365, 749, 1243, 748), (365, 748, 1384, 1041), (365, 1041, 1506, 1089), (365, 1089, 1408, 749), (366, 750, 1243, 749), (366, 749, 1408, 1088), (366, 1088, 1533, 1071), (366, 1071, 1399, 750), (367, 751, 1243, 750), (367, 750, 1399, 1070), (367, 1070, 1499, 1043), (367, 1043, 1385, 751), (368, 752, 1244, 755), (368, 755, 1386, 1044), (368, 1044, 1485, 1032), (368, 1032, 1380, 752), (369, 753, 1244, 752), (369, 752, 1380, 1033), (369, 1033, 1488, 1050), (369, 1050, 1389, 753), (370, 754, 1244, 753), (370, 753, 1389, 1051), (370, 1051, 1493, 1049), (370, 1049, 1388, 754), (371, 755, 1244, 754), (371, 754, 1388, 1048), (371, 1048, 1489, 1045), (371, 1045, 1386, 755), (372, 756, 1245, 759), (372, 759, 1387, 1046), (372, 1046, 1489, 1048), (372, 1048, 1388, 756), (373, 757, 1245, 756), (373, 756, 1388, 1049), (373, 1049, 1493, 1054), (373, 1054, 1391, 757), (374, 758, 1245, 757), (374, 757, 1391, 1055), (374, 1055, 1526, 1141), (374, 1141, 1434, 758), (375, 759, 1245, 758), (375, 758, 1434, 1140), (375, 1140, 1525, 1047), (375, 1047, 1387, 759), (376, 760, 1246, 763), (376, 763, 1389, 1050), (376, 1050, 1488, 1034), (376, 1034, 1381, 760), (377, 761, 1246, 760), (377, 760, 1381, 1035), (377, 1035, 1498, 1067), (377, 1067, 1397, 761), (378, 762, 1246, 761), (378, 761, 1397, 1066), (378, 1066, 1497, 1053), (378, 1053, 1390, 762), (379, 763, 1246, 762), (379, 762, 1390, 1052), (379, 1052, 1493, 1051), (379, 1051, 1389, 763), (380, 764, 1247, 767), (380, 767, 1391, 1054), (380, 1054, 1493, 1052), (380, 1052, 1390, 764), (381, 765, 1247, 764), (381, 764, 1390, 1053), (381, 1053, 1497, 1065), (381, 1065, 1396, 765), (382, 766, 1247, 765), (382, 765, 1396, 1064), (382, 1064, 1531, 1143), (382, 1143, 1435, 766), (383, 767, 1247, 766), (383, 766, 1435, 1142), (383, 1142, 1526, 1055), (383, 1055, 1391, 767)])
me_cube_001.polygons.foreach_set('use_smooth', [True] * 1536)
me_cube_001.use_remesh_preserve_volume = False
me_cube_001.use_remesh_preserve_attributes = False
me_cube_001.use_mirror_vertex_groups = False
me_cube_001.update()

# ---- objects
ob_cube = bpy.data.objects.new('Cube', me_cube_001)

# ---- transforms, parenting, visibility, modifiers, constraints
ob_cube.location = (0.0, 0.0, 0.0)
ob_cube.lineart.crease_threshold = 0.0

# ---- collection membership
col_collection_1.objects.link(ob_cube)

# ---- scene / render settings (as saved in the file)
scene.frame_start = 1; scene.frame_end = 250; scene.frame_set(1)
scene.render.engine = 'BLENDER_EEVEE_NEXT'
scene.render.resolution_percentage = 50
scene.render.dither_intensity = 0.0
scene.cycles.use_denoising = False
scene.cycles.samples = 10
scene.cycles.sampling_pattern = 'TABULATED_SOBOL'
scene.cycles.light_sampling_threshold = 0.0
scene.cycles.use_adaptive_sampling = False
scene.cycles.use_light_tree = False
scene.cycles.blur_glossy = 0.0
scene.cycles.pixel_filter_type = 'GAUSSIAN'
scene.cycles.sample_clamp_indirect = 0.0
scene.view_settings.view_transform = 'Standard'
bpy.context.view_layer.update()

# ---- added for rendering (the .blend has no active camera and no usable light): camera, sun
cam_auto = bpy.data.cameras.new('AutoCamera')
cam_auto.lens = 50.0
cam_auto.sensor_width = 36.0
cam_auto.clip_end = 1000.0
ob_auto_camera = bpy.data.objects.new('AutoCamera', cam_auto)
scene.collection.objects.link(ob_auto_camera)
ob_auto_camera.location = (2.82563, -3.33827, 2.26076)
ob_auto_camera.rotation_euler = (1.09748, -7.21219e-08, 0.694738)
scene.camera = ob_auto_camera
light_auto_sun = bpy.data.lights.new('AutoSun', 'SUN')
light_auto_sun.energy = 3.0
light_auto_sun.angle = 0.0523599
ob_auto_sun = bpy.data.objects.new('AutoSun', light_auto_sun)
scene.collection.objects.link(ob_auto_sun)
ob_auto_sun.rotation_euler = (0.872665, 0.174533, 0.523599)
bpy.context.view_layer.update()
